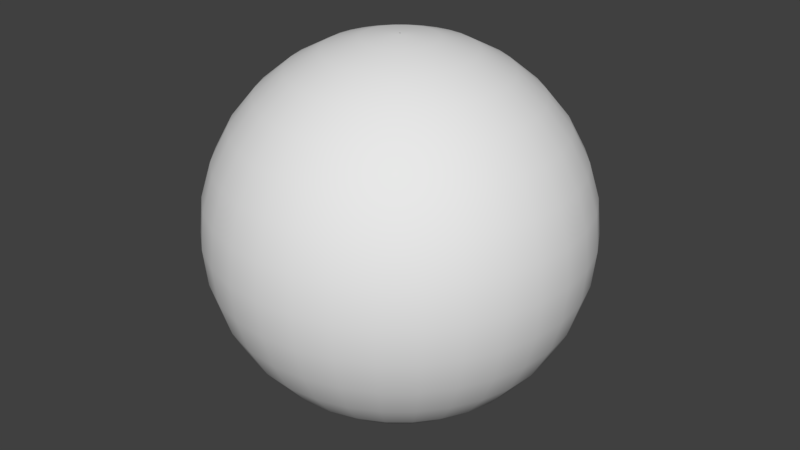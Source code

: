 # Source: another_ball.blend  (saved by Blender 2.79.0; exported with 4.5.12 LTS)
import bpy
from mathutils import Matrix  # noqa: F401  (used for matrix-valued properties, if any)

bpy.ops.wm.read_factory_settings(use_empty=True)
scene = bpy.context.scene
scene.name = 'Scene'

# ---- collections
col_collection_1 = bpy.data.collections.new('Collection 1'); scene.collection.children.link(col_collection_1)

# ---- world
world_world = bpy.data.worlds.new('World'); scene.world = world_world
world_world.color = (0.05088, 0.05088, 0.05088)
world_world.use_sun_shadow = False
world_world.sun_shadow_jitter_overblur = 0.0
world_world.cycles.sampling_method = 'MANUAL'

# ---- meshes
me_sphere = bpy.data.meshes.new('Sphere')
me_sphere.from_pydata([(0.0, 0.1951, 0.9808), (0.0, 0.3827, 0.9239), (0.0, 0.5556, 0.8315), (0.0, 0.7071, 0.7071), (0.0, 0.8315, 0.5556), (0.0, 0.9239, 0.3827), (0.0, 0.9808, 0.1951), (0.0, 1.0, 7.55e-08), (0.0, 0.9808, -0.1951), (0.0, 0.5556, -0.8315), (0.03806, 0.1913, 0.9808), (0.07466, 0.3753, 0.9239), (0.1084, 0.5449, 0.8315), (0.1379, 0.6935, 0.7071), (0.1622, 0.8155, 0.5556), (0.1802, 0.9061, 0.3827), (0.1913, 0.9619, 0.1951), (0.1951, 0.9808, 7.55e-08), (0.1913, 0.9619, -0.1951), (0.1802, 0.9061, -0.3827), (0.1622, 0.8155, -0.5556), (0.1379, 0.6935, -0.7071), (0.1084, 0.5449, -0.8315), (0.07466, 0.3753, -0.9239), (0.03806, 0.1913, -0.9808), (0.07466, 0.1802, 0.9808), (0.1464, 0.3536, 0.9239), (0.2126, 0.5133, 0.8315), (0.2706, 0.6533, 0.7071), (0.3182, 0.7682, 0.5556), (0.3536, 0.8536, 0.3827), (0.3753, 0.9061, 0.1951), (0.3827, 0.9239, 7.55e-08), (0.3753, 0.9061, -0.1951), (0.3536, 0.8536, -0.3827), (0.3182, 0.7682, -0.5556), (0.2706, 0.6533, -0.7071), (0.2126, 0.5133, -0.8315), (0.1464, 0.3536, -0.9239), (0.07466, 0.1802, -0.9808), (0.1084, 0.1622, 0.9808), (0.2126, 0.3182, 0.9239), (0.3087, 0.4619, 0.8315), (0.3928, 0.5879, 0.7071), (0.4619, 0.6913, 0.5556), (0.5133, 0.7682, 0.3827), (0.5449, 0.8155, 0.1951), (0.5556, 0.8315, 7.55e-08), (0.5449, 0.8155, -0.1951), (0.5133, 0.7682, -0.3827), (0.4619, 0.6913, -0.5556), (0.3928, 0.5879, -0.7071), (0.3087, 0.4619, -0.8315), (0.2126, 0.3182, -0.9239), (0.1084, 0.1622, -0.9808), (0.1379, 0.1379, 0.9808), (0.2706, 0.2706, 0.9239), (0.3928, 0.3928, 0.8315), (0.5, 0.5, 0.7071), (0.5879, 0.5879, 0.5556), (0.6533, 0.6533, 0.3827), (0.6935, 0.6935, 0.1951), (0.7071, 0.7071, 7.55e-08), (0.6935, 0.6935, -0.1951), (0.6533, 0.6533, -0.3827), (0.5879, 0.5879, -0.5556), (0.5, 0.5, -0.7071), (0.3928, 0.3928, -0.8315), (0.2706, 0.2706, -0.9239), (0.1379, 0.1379, -0.9808), (0.1622, 0.1084, 0.9808), (0.3182, 0.2126, 0.9239), (0.4619, 0.3087, 0.8315), (0.5879, 0.3928, 0.7071), (0.6913, 0.4619, 0.5556), (0.7682, 0.5133, 0.3827), (0.8155, 0.5449, 0.1951), (0.8315, 0.5556, 7.55e-08), (0.8155, 0.5449, -0.1951), (0.7682, 0.5133, -0.3827), (0.6913, 0.4619, -0.5556), (0.5879, 0.3928, -0.7071), (0.4619, 0.3087, -0.8315), (0.3182, 0.2126, -0.9239), (0.1622, 0.1084, -0.9808), (0.1802, 0.07466, 0.9808), (0.3536, 0.1464, 0.9239), (0.5133, 0.2126, 0.8315), (0.6533, 0.2706, 0.7071), (0.7682, 0.3182, 0.5556), (0.8536, 0.3536, 0.3827), (0.9061, 0.3753, 0.1951), (0.9239, 0.3827, 7.55e-08), (0.9061, 0.3753, -0.1951), (0.8536, 0.3536, -0.3827), (0.7682, 0.3182, -0.5556), (0.6533, 0.2706, -0.7071), (0.5133, 0.2126, -0.8315), (0.3536, 0.1464, -0.9239), (0.1802, 0.07466, -0.9808), (0.1913, 0.03806, 0.9808), (0.3753, 0.07466, 0.9239), (0.5449, 0.1084, 0.8315), (0.6935, 0.1379, 0.7071), (0.8155, 0.1622, 0.5556), (0.9061, 0.1802, 0.3827), (0.9619, 0.1913, 0.1951), (0.9808, 0.1951, 7.55e-08), (0.9619, 0.1913, -0.1951), (0.9061, 0.1802, -0.3827), (0.8155, 0.1622, -0.5556), (0.6935, 0.1379, -0.7071), (0.5449, 0.1084, -0.8315), (0.3753, 0.07466, -0.9239), (0.1913, 0.03806, -0.9808), (0.1951, -3.266e-07, 0.9808), (0.3827, -3.192e-07, 0.9239), (0.5556, -3.117e-07, 0.8315), (0.7071, -3.192e-07, 0.7071), (0.8315, -3.341e-07, 0.5556), (0.9239, -2.745e-07, 0.3827), (0.9808, -3.937e-07, 0.1951), (1.0, -3.788e-07, 7.55e-08), (0.9808, -3.937e-07, -0.1951), (0.9239, -2.298e-07, -0.3827), (0.8315, -3.341e-07, -0.5556), (0.7071, -3.192e-07, -0.7071), (0.5556, -3.415e-07, -0.8315), (0.3827, -3.043e-07, -0.9239), (0.1951, -3.08e-07, -0.9808), (0.1913, -0.03806, 0.9808), (0.3753, -0.07466, 0.9239), (0.5449, -0.1084, 0.8315), (0.6935, -0.138, 0.7071), (0.8155, -0.1622, 0.5556), (0.9061, -0.1802, 0.3827), (0.9619, -0.1913, 0.1951), (0.9808, -0.1951, 7.55e-08), (0.9619, -0.1913, -0.1951), (0.9061, -0.1802, -0.3827), (0.8155, -0.1622, -0.5556), (0.6935, -0.138, -0.7071), (0.5449, -0.1084, -0.8315), (0.3753, -0.07466, -0.9239), (0.1913, -0.03806, -0.9808), (0.1802, -0.07466, 0.9808), (0.3536, -0.1464, 0.9239), (0.5133, -0.2126, 0.8315), (0.6533, -0.2706, 0.7071), (0.7682, -0.3182, 0.5556), (0.8536, -0.3536, 0.3827), (0.9061, -0.3753, 0.1951), (0.9239, -0.3827, 7.55e-08), (0.9061, -0.3753, -0.1951), (0.8536, -0.3536, -0.3827), (0.7682, -0.3182, -0.5556), (0.6533, -0.2706, -0.7071), (0.5133, -0.2126, -0.8315), (0.3536, -0.1464, -0.9239), (0.1802, -0.07466, -0.9808), (0.1622, -0.1084, 0.9808), (0.3182, -0.2126, 0.9239), (0.4619, -0.3087, 0.8315), (0.5879, -0.3928, 0.7071), (0.6913, -0.4619, 0.5556), (0.7682, -0.5133, 0.3827), (0.8155, -0.5449, 0.1951), (0.8315, -0.5556, 7.55e-08), (0.8155, -0.5449, -0.1951), (0.7682, -0.5133, -0.3827), (0.6913, -0.4619, -0.5556), (0.5879, -0.3928, -0.7071), (0.4619, -0.3087, -0.8315), (0.3182, -0.2126, -0.9239), (0.1622, -0.1084, -0.9808), (0.1379, -0.138, 0.9808), (0.2706, -0.2706, 0.9239), (0.3928, -0.3928, 0.8315), (0.5, -0.5, 0.7071), (0.5879, -0.5879, 0.5556), (0.6533, -0.6533, 0.3827), (0.6935, -0.6935, 0.1951), (0.7071, -0.7071, 7.55e-08), (0.6935, -0.6935, -0.1951), (0.6533, -0.6533, -0.3827), (0.5879, -0.5879, -0.5556), (0.5, -0.5, -0.7071), (0.3928, -0.3928, -0.8315), (0.2706, -0.2706, -0.9239), (0.1379, -0.138, -0.9808), (0.1084, -0.1622, 0.9808), (0.2126, -0.3182, 0.9239), (0.3087, -0.4619, 0.8315), (0.3928, -0.5879, 0.7071), (0.4619, -0.6913, 0.5556), (0.5133, -0.7682, 0.3827), (0.5449, -0.8155, 0.1951), (0.5556, -0.8315, 7.55e-08), (0.5449, -0.8155, -0.1951), (0.5133, -0.7682, -0.3827), (0.4619, -0.6913, -0.5556), (0.3928, -0.5879, -0.7071), (0.3087, -0.4619, -0.8315), (0.2126, -0.3182, -0.9239), (0.1084, -0.1622, -0.9808), (0.07466, -0.1802, 0.9808), (0.1464, -0.3536, 0.9239), (0.2126, -0.5133, 0.8315), (0.2706, -0.6533, 0.7071), (0.3182, -0.7682, 0.5556), (0.3536, -0.8536, 0.3827), (0.3753, -0.9061, 0.1951), (0.3827, -0.9239, 7.55e-08), (0.3753, -0.9061, -0.1951), (0.3536, -0.8536, -0.3827), (0.3182, -0.7682, -0.5556), (0.2706, -0.6533, -0.7071), (0.2126, -0.5133, -0.8315), (0.1464, -0.3536, -0.9239), (0.07466, -0.1802, -0.9808), (0.03806, -0.1913, 0.9808), (0.07466, -0.3753, 0.9239), (0.1084, -0.5449, 0.8315), (0.1379, -0.6935, 0.7071), (0.1622, -0.8155, 0.5556), (0.1802, -0.9061, 0.3827), (0.1913, -0.9619, 0.1951), (0.1951, -0.9808, 7.55e-08), (0.1913, -0.9619, -0.1951), (0.1802, -0.9061, -0.3827), (0.1622, -0.8155, -0.5556), (0.1379, -0.6935, -0.7071), (0.1084, -0.5449, -0.8315), (0.07466, -0.3753, -0.9239), (0.03806, -0.1913, -0.9808), (-7.212e-09, -0.1951, 0.9808), (4.122e-08, -0.3827, 0.9239), (2.632e-08, -0.5556, 0.8315), (-2.584e-08, -0.7071, 0.7071), (-8.544e-08, -0.8315, 0.5556), (6.357e-08, -0.9239, 0.3827), (-8.544e-08, -0.9808, 0.1951), (-1.003e-07, -1.0, 7.55e-08), (-8.544e-08, -0.9808, -0.1951), (6.357e-08, -0.9239, -0.3827), (-8.544e-08, -0.8315, -0.5556), (-2.584e-08, -0.7071, -0.7071), (-1.094e-08, -0.5556, -0.8315), (3.964e-09, -0.3827, -0.9239), (3.964e-09, -0.1951, -0.9808), (-0.03806, -0.1913, 0.9808), (-0.07466, -0.3753, 0.9239), (-0.1084, -0.5449, 0.8315), (-0.1379, -0.6935, 0.7071), (-0.1622, -0.8155, 0.5556), (-0.1802, -0.9061, 0.3827), (-0.1913, -0.9619, 0.1951), (-0.1951, -0.9808, 7.55e-08), (-0.1913, -0.9619, -0.1951), (-0.1802, -0.9061, -0.3827), (-0.1622, -0.8155, -0.5556), (-0.1379, -0.6935, -0.7071), (-0.1084, -0.5449, -0.8315), (-0.07466, -0.3753, -0.9239), (-0.03806, -0.1913, -0.9808), (-0.07466, -0.1802, 0.9808), (-0.1464, -0.3536, 0.9239), (-0.2126, -0.5133, 0.8315), (-0.2706, -0.6533, 0.7071), (-0.3182, -0.7682, 0.5556), (-0.3536, -0.8536, 0.3827), (-0.3753, -0.9061, 0.1951), (-0.3827, -0.9239, 7.55e-08), (-0.3753, -0.9061, -0.1951), (-0.3536, -0.8536, -0.3827), (-0.3182, -0.7682, -0.5556), (-0.2706, -0.6533, -0.7071), (-0.2126, -0.5133, -0.8315), (-0.1464, -0.3536, -0.9239), (-0.07466, -0.1802, -0.9808), (-0.1084, -0.1622, 0.9808), (-0.2126, -0.3182, 0.9239), (-0.3087, -0.4619, 0.8315), (-0.3928, -0.5879, 0.7071), (-0.4619, -0.6913, 0.5556), (-0.5133, -0.7682, 0.3827), (-0.5449, -0.8155, 0.1951), (-0.5556, -0.8315, 7.55e-08), (-0.5449, -0.8155, -0.1951), (-0.5133, -0.7682, -0.3827), (-0.4619, -0.6913, -0.5556), (-0.3928, -0.5879, -0.7071), (-0.3087, -0.4619, -0.8315), (-0.2126, -0.3182, -0.9239), (-0.1084, -0.1622, -0.9808), (-0.1379, -0.138, 0.9808), (-0.2706, -0.2706, 0.9239), (-0.3928, -0.3928, 0.8315), (-0.5, -0.5, 0.7071), (-0.5879, -0.5879, 0.5556), (-0.6533, -0.6533, 0.3827), (-0.6935, -0.6935, 0.1951), (-0.7071, -0.7071, 7.55e-08), (-0.6935, -0.6935, -0.1951), (-0.6533, -0.6533, -0.3827), (-0.5879, -0.5879, -0.5556), (-0.5, -0.5, -0.7071), (-0.3928, -0.3928, -0.8315), (-0.2706, -0.2706, -0.9239), (-0.1379, -0.1379, -0.9808), (-0.1622, -0.1084, 0.9808), (-0.3182, -0.2126, 0.9239), (-0.4619, -0.3087, 0.8315), (-0.5879, -0.3928, 0.7071), (-0.6913, -0.4619, 0.5556), (-0.7682, -0.5133, 0.3827), (-0.8155, -0.5449, 0.1951), (-0.8315, -0.5556, 7.55e-08), (-0.8155, -0.5449, -0.1951), (-0.7682, -0.5133, -0.3827), (-0.6913, -0.4619, -0.5556), (-0.5879, -0.3928, -0.7071), (-0.4619, -0.3087, -0.8315), (-0.3182, -0.2126, -0.9239), (-0.1622, -0.1084, -0.9808), (-0.1802, -0.07466, 0.9808), (-0.3536, -0.1464, 0.9239), (-0.5133, -0.2126, 0.8315), (-0.6533, -0.2706, 0.7071), (-0.7682, -0.3182, 0.5556), (-0.8536, -0.3536, 0.3827), (-0.9061, -0.3753, 0.1951), (-0.9239, -0.3827, 7.55e-08), (-0.9061, -0.3753, -0.1951), (-0.8536, -0.3536, -0.3827), (-0.7682, -0.3182, -0.5556), (-0.6533, -0.2706, -0.7071), (-0.5133, -0.2126, -0.8315), (-0.3536, -0.1464, -0.9239), (-0.1802, -0.07466, -0.9808), (-0.1913, -0.03806, 0.9808), (-0.3753, -0.07466, 0.9239), (-0.5449, -0.1084, 0.8315), (-0.6935, -0.1379, 0.7071), (-0.8155, -0.1622, 0.5556), (-0.9061, -0.1802, 0.3827), (-0.9619, -0.1913, 0.1951), (-0.9808, -0.1951, 7.55e-08), (-0.9619, -0.1913, -0.1951), (-0.9061, -0.1802, -0.3827), (-0.8155, -0.1622, -0.5556), (-0.6935, -0.1379, -0.7071), (-0.5449, -0.1084, -0.8315), (-0.3753, -0.07466, -0.9239), (-0.1913, -0.03806, -0.9808), (-0.1951, -3.117e-07, 0.9808), (-0.3827, -2.819e-07, 0.9239), (-0.5556, -2.819e-07, 0.8315), (-0.7071, -1.851e-07, 0.7071), (-0.8315, -1.404e-07, 0.5556), (-0.9239, -3.192e-07, 0.3827), (-0.9808, -9.567e-08, 0.1951), (-1.0, -1.404e-07, 7.55e-08), (-0.9808, -9.567e-08, -0.1951), (-0.9239, -3.192e-07, -0.3827), (-0.8315, -1.404e-07, -0.5556), (-0.7071, -1.851e-07, -0.7071), (-0.5556, -2.596e-07, -0.8315), (-0.3827, -2.521e-07, -0.9239), (-0.1951, -3.155e-07, -0.9808), (-0.1913, 0.03806, 0.9808), (-0.3753, 0.07466, 0.9239), (-0.5449, 0.1084, 0.8315), (-0.6935, 0.1379, 0.7071), (-0.8155, 0.1622, 0.5556), (-0.9061, 0.1802, 0.3827), (-0.9619, 0.1913, 0.1951), (-0.9808, 0.1951, 7.55e-08), (-0.9619, 0.1913, -0.1951), (-0.9061, 0.1802, -0.3827), (-0.8155, 0.1622, -0.5556), (-0.6935, 0.1379, -0.7071), (-0.5449, 0.1084, -0.8315), (-0.3753, 0.07466, -0.9239), (-0.1913, 0.03806, -0.9808), (-0.1802, 0.07466, 0.9808), (-0.3536, 0.1464, 0.9239), (-0.5133, 0.2126, 0.8315), (-0.6533, 0.2706, 0.7071), (-0.7682, 0.3182, 0.5556), (-0.8536, 0.3536, 0.3827), (-0.9061, 0.3753, 0.1951), (-0.9239, 0.3827, 7.55e-08), (-0.9061, 0.3753, -0.1951), (-0.8536, 0.3536, -0.3827), (-0.7682, 0.3182, -0.5556), (-0.6533, 0.2706, -0.7071), (-0.5133, 0.2126, -0.8315), (-0.3536, 0.1464, -0.9239), (-0.1802, 0.07466, -0.9808), (-0.1622, 0.1084, 0.9808), (-0.3182, 0.2126, 0.9239), (-0.4619, 0.3087, 0.8315), (-0.5879, 0.3928, 0.7071), (-0.6913, 0.4619, 0.5556), (-0.7682, 0.5133, 0.3827), (-0.8155, 0.5449, 0.1951), (-0.8315, 0.5556, 7.55e-08), (-0.8155, 0.5449, -0.1951), (-0.7682, 0.5133, -0.3827), (-0.6913, 0.4619, -0.5556), (-0.5879, 0.3928, -0.7071), (-0.4619, 0.3087, -0.8315), (-0.3182, 0.2126, -0.9239), (-0.1622, 0.1084, -0.9808), (-0.1379, 0.1379, 0.9808), (-0.2706, 0.2706, 0.9239), (-0.3928, 0.3928, 0.8315), (-0.5, 0.5, 0.7071), (-0.5879, 0.5879, 0.5556), (-0.6533, 0.6533, 0.3827), (-0.6935, 0.6935, 0.1951), (-0.7071, 0.7071, 7.55e-08), (-0.6935, 0.6935, -0.1951), (-0.6533, 0.6533, -0.3827), (-0.5879, 0.5879, -0.5556), (-0.5, 0.5, -0.7071), (-0.3928, 0.3928, -0.8315), (-0.2706, 0.2706, -0.9239), (-0.1379, 0.1379, -0.9808), (-0.1084, 0.1622, 0.9808), (-0.2126, 0.3182, 0.9239), (-0.3087, 0.4619, 0.8315), (-0.3928, 0.5879, 0.7071), (-0.4619, 0.6913, 0.5556), (-0.5133, 0.7682, 0.3827), (-0.5449, 0.8155, 0.1951), (-0.5556, 0.8315, 7.55e-08), (-0.5449, 0.8155, -0.1951), (-0.5133, 0.7682, -0.3827), (-0.4619, 0.6913, -0.5556), (-0.3928, 0.5879, -0.7071), (-0.3087, 0.4619, -0.8315), (-0.2126, 0.3182, -0.9239), (-0.1084, 0.1622, -0.9808), (-0.07466, 0.1802, 0.9808), (-0.1464, 0.3536, 0.9239), (-0.2126, 0.5133, 0.8315), (-0.2706, 0.6533, 0.7071), (-0.3182, 0.7682, 0.5556), (-0.3536, 0.8536, 0.3827), (-0.3753, 0.9061, 0.1951), (-0.3827, 0.9239, 7.55e-08), (-0.3753, 0.9061, -0.1951), (-0.3536, 0.8536, -0.3827), (-0.3182, 0.7682, -0.5556), (-0.2706, 0.6533, -0.7071), (-0.2126, 0.5133, -0.8315), (-0.1464, 0.3536, -0.9239), (-0.07466, 0.1802, -0.9808), (-0.03806, 0.1913, 0.9808), (-0.07466, 0.3753, 0.9239), (-0.1084, 0.5449, 0.8315), (-0.1379, 0.6935, 0.7071), (-0.1622, 0.8155, 0.5556), (-0.1802, 0.9061, 0.3827), (-0.1913, 0.9619, 0.1951), (-0.1951, 0.9808, 7.55e-08), (-0.1913, 0.9619, -0.1951), (-0.1802, 0.9061, -0.3827), (-0.1622, 0.8155, -0.5556), (-0.1379, 0.6935, -0.7071), (-0.1084, 0.5449, -0.8315), (-0.07466, 0.3753, -0.9239), (-0.03806, 0.1913, -0.9808), (6.357e-08, 0.9239, -0.3827), (2.722e-07, 0.8315, -0.5556), (1.53e-07, 0.7071, -0.7071), (7.847e-08, 0.3827, -0.9239), (1.514e-08, 0.1951, -0.9808), (3.559e-08, 0.03391, 0.9998), (0.006615, 0.03326, 0.9998), (0.006615, 0.03326, -1.012), (0.01298, 0.03133, 0.9998), (0.01298, 0.03133, -1.012), (0.01884, 0.02819, 0.9998), (0.01884, 0.02819, -1.012), (0.02398, 0.02398, 0.9998), (0.02398, 0.02398, -1.012), (0.02819, 0.01884, 0.9998), (0.02819, 0.01884, -1.012), (0.03133, 0.01298, 0.9998), (0.03133, 0.01298, -1.012), (0.03326, 0.006615, 0.9998), (0.03326, 0.006615, -1.012), (0.03391, -3.149e-07, 0.9998), (0.03391, -3.117e-07, -1.012), (0.03326, -0.006616, 0.9998), (0.03326, -0.006616, -1.012), (0.03133, -0.01298, 0.9998), (0.03133, -0.01298, -1.012), (0.02819, -0.01884, 0.9998), (0.02819, -0.01884, -1.012), (0.02398, -0.02398, 0.9998), (0.02398, -0.02398, -1.012), (0.01884, -0.02819, 0.9998), (0.01884, -0.02819, -1.012), (0.01298, -0.03133, 0.9998), (0.01298, -0.03133, -1.012), (0.006615, -0.03326, 0.9998), (0.006615, -0.03326, -1.012), (3.434e-08, -0.03391, 0.9998), (3.628e-08, -0.03391, -1.012), (-0.006615, -0.03326, 0.9998), (-0.006615, -0.03326, -1.012), (-0.01298, -0.03133, 0.9998), (-0.01298, -0.03133, -1.012), (-0.01884, -0.02819, 0.9998), (-0.01884, -0.02819, -1.012), (-0.02398, -0.02398, 0.9998), (-0.02398, -0.02398, -1.012), (-0.02819, -0.01884, 0.9998), (-0.02819, -0.01884, -1.012), (-0.03133, -0.01298, 0.9998), (-0.03133, -0.01298, -1.012), (-0.03326, -0.006616, 0.9998), (-0.03326, -0.006616, -1.012), (-0.03391, -3.123e-07, 0.9998), (-0.03391, -3.13e-07, -1.012), (-0.03326, 0.006615, 0.9998), (-0.03326, 0.006615, -1.012), (-0.03133, 0.01298, 0.9998), (-0.03133, 0.01298, -1.012), (-0.02819, 0.01884, 0.9998), (-0.02819, 0.01884, -1.012), (-0.02398, 0.02398, 0.9998), (-0.02398, 0.02398, -1.012), (-0.01884, 0.02819, 0.9998), (-0.01884, 0.02819, -1.012), (-0.01298, 0.03133, 0.9998), (-0.01298, 0.03133, -1.012), (-0.006615, 0.03326, 0.9998), (-0.006615, 0.03326, -1.012), (3.822e-08, 0.03391, -1.012), (4.118e-08, 0.003271, 0.9998), (0.0006382, 0.003208, 0.9998), (0.001252, 0.003022, 0.9998), (0.001817, 0.00272, 0.9998), (0.002313, 0.002313, 0.9998), (0.00272, 0.001817, 0.9998), (0.003022, 0.001252, 0.9998), (0.003208, 0.0006379, 0.9998), (0.003271, -3.115e-07, 0.9998), (0.003208, -0.0006385, 0.9998), (0.003022, -0.001252, 0.9998), (0.00272, -0.001818, 0.9998), (0.002313, -0.002313, 0.9998), (0.001817, -0.00272, 0.9998), (0.001252, -0.003022, 0.9998), (0.0006382, -0.003209, 0.9998), (4.106e-08, -0.003272, 0.9998), (-0.0006381, -0.003209, 0.9998), (-0.001252, -0.003022, 0.9998), (-0.001817, -0.00272, 0.9998), (-0.002313, -0.002313, 0.9998), (-0.00272, -0.001818, 0.9998), (-0.003022, -0.001252, 0.9998), (-0.003208, -0.0006385, 0.9998), (-0.003271, -3.112e-07, 0.9998), (-0.003208, 0.0006379, 0.9998), (-0.003022, 0.001252, 0.9998), (-0.00272, 0.001817, 0.9998), (-0.002313, 0.002313, 0.9998), (-0.001817, 0.00272, 0.9998), (-0.001252, 0.003022, 0.9998), (-0.0006381, 0.003208, 0.9998), (0.0008126, 0.004085, -1.012), (0.001594, 0.003848, -1.012), (0.002314, 0.003463, -1.012), (0.002945, 0.002945, -1.012), (0.003463, 0.002314, -1.012), (0.003848, 0.001594, -1.012), (0.004085, 0.0008122, -1.012), (0.004165, -3.14e-07, -1.012), (0.004085, -0.0008129, -1.012), (0.003848, -0.001594, -1.012), (0.003463, -0.002314, -1.012), (0.002945, -0.002945, -1.012), (0.002314, -0.003463, -1.012), (0.001594, -0.003848, -1.012), (0.0008126, -0.004085, -1.012), (4.216e-08, -0.004165, -1.012), (-0.0008125, -0.004085, -1.012), (-0.001594, -0.003848, -1.012), (-0.002314, -0.003463, -1.012), (-0.002945, -0.002945, -1.012), (-0.003463, -0.002314, -1.012), (-0.003848, -0.001594, -1.012), (-0.004085, -0.0008129, -1.012), (-0.004165, -3.142e-07, -1.012), (-0.004085, 0.0008122, -1.012), (-0.003848, 0.001594, -1.012), (-0.003463, 0.002314, -1.012), (-0.002945, 0.002945, -1.012), (-0.002314, 0.003463, -1.012), (-0.001594, 0.003848, -1.012), (-0.0008125, 0.004085, -1.012), (4.24e-08, 0.004165, -1.012)], [], [(478, 23, 22, 9), (6, 16, 15, 5), (479, 24, 23, 478), (7, 17, 16, 6), (8, 18, 17, 7), (1, 11, 10, 0), (475, 19, 18, 8), (2, 12, 11, 1), (476, 20, 19, 475), (3, 13, 12, 2), (477, 21, 20, 476), (4, 14, 13, 3), (9, 22, 21, 477), (5, 15, 14, 4), (22, 37, 36, 21), (15, 30, 29, 14), (23, 38, 37, 22), (16, 31, 30, 15), (24, 39, 38, 23), (17, 32, 31, 16), (18, 33, 32, 17), (11, 26, 25, 10), (19, 34, 33, 18), (12, 27, 26, 11), (20, 35, 34, 19), (13, 28, 27, 12), (21, 36, 35, 20), (14, 29, 28, 13), (26, 41, 40, 25), (34, 49, 48, 33), (27, 42, 41, 26), (35, 50, 49, 34), (28, 43, 42, 27), (36, 51, 50, 35), (29, 44, 43, 28), (37, 52, 51, 36), (30, 45, 44, 29), (38, 53, 52, 37), (31, 46, 45, 30), (39, 54, 53, 38), (32, 47, 46, 31), (33, 48, 47, 32), (45, 60, 59, 44), (53, 68, 67, 52), (46, 61, 60, 45), (54, 69, 68, 53), (47, 62, 61, 46), (48, 63, 62, 47), (41, 56, 55, 40), (49, 64, 63, 48), (42, 57, 56, 41), (50, 65, 64, 49), (43, 58, 57, 42), (51, 66, 65, 50), (44, 59, 58, 43), (52, 67, 66, 51), (64, 79, 78, 63), (57, 72, 71, 56), (65, 80, 79, 64), (58, 73, 72, 57), (66, 81, 80, 65), (59, 74, 73, 58), (67, 82, 81, 66), (60, 75, 74, 59), (68, 83, 82, 67), (61, 76, 75, 60), (69, 84, 83, 68), (62, 77, 76, 61), (63, 78, 77, 62), (56, 71, 70, 55), (83, 98, 97, 82), (76, 91, 90, 75), (84, 99, 98, 83), (77, 92, 91, 76), (78, 93, 92, 77), (71, 86, 85, 70), (79, 94, 93, 78), (72, 87, 86, 71), (80, 95, 94, 79), (73, 88, 87, 72), (81, 96, 95, 80), (74, 89, 88, 73), (82, 97, 96, 81), (75, 90, 89, 74), (95, 110, 109, 94), (88, 103, 102, 87), (96, 111, 110, 95), (89, 104, 103, 88), (97, 112, 111, 96), (90, 105, 104, 89), (98, 113, 112, 97), (91, 106, 105, 90), (99, 114, 113, 98), (92, 107, 106, 91), (93, 108, 107, 92), (86, 101, 100, 85), (94, 109, 108, 93), (87, 102, 101, 86), (114, 129, 128, 113), (107, 122, 121, 106), (108, 123, 122, 107), (101, 116, 115, 100), (109, 124, 123, 108), (102, 117, 116, 101), (110, 125, 124, 109), (103, 118, 117, 102), (111, 126, 125, 110), (104, 119, 118, 103), (112, 127, 126, 111), (105, 120, 119, 104), (113, 128, 127, 112), (106, 121, 120, 105), (118, 133, 132, 117), (126, 141, 140, 125), (119, 134, 133, 118), (127, 142, 141, 126), (120, 135, 134, 119), (128, 143, 142, 127), (121, 136, 135, 120), (129, 144, 143, 128), (122, 137, 136, 121), (123, 138, 137, 122), (116, 131, 130, 115), (124, 139, 138, 123), (117, 132, 131, 116), (125, 140, 139, 124), (137, 152, 151, 136), (138, 153, 152, 137), (131, 146, 145, 130), (139, 154, 153, 138), (132, 147, 146, 131), (140, 155, 154, 139), (133, 148, 147, 132), (141, 156, 155, 140), (134, 149, 148, 133), (142, 157, 156, 141), (135, 150, 149, 134), (143, 158, 157, 142), (136, 151, 150, 135), (144, 159, 158, 143), (156, 171, 170, 155), (149, 164, 163, 148), (157, 172, 171, 156), (150, 165, 164, 149), (158, 173, 172, 157), (151, 166, 165, 150), (159, 174, 173, 158), (152, 167, 166, 151), (153, 168, 167, 152), (146, 161, 160, 145), (154, 169, 168, 153), (147, 162, 161, 146), (155, 170, 169, 154), (148, 163, 162, 147), (168, 183, 182, 167), (161, 176, 175, 160), (169, 184, 183, 168), (162, 177, 176, 161), (170, 185, 184, 169), (163, 178, 177, 162), (171, 186, 185, 170), (164, 179, 178, 163), (172, 187, 186, 171), (165, 180, 179, 164), (173, 188, 187, 172), (166, 181, 180, 165), (174, 189, 188, 173), (167, 182, 181, 166), (179, 194, 193, 178), (187, 202, 201, 186), (180, 195, 194, 179), (188, 203, 202, 187), (181, 196, 195, 180), (189, 204, 203, 188), (182, 197, 196, 181), (183, 198, 197, 182), (176, 191, 190, 175), (184, 199, 198, 183), (177, 192, 191, 176), (185, 200, 199, 184), (178, 193, 192, 177), (186, 201, 200, 185), (198, 213, 212, 197), (191, 206, 205, 190), (199, 214, 213, 198), (192, 207, 206, 191), (200, 215, 214, 199), (193, 208, 207, 192), (201, 216, 215, 200), (194, 209, 208, 193), (202, 217, 216, 201), (195, 210, 209, 194), (203, 218, 217, 202), (196, 211, 210, 195), (204, 219, 218, 203), (197, 212, 211, 196), (217, 232, 231, 216), (210, 225, 224, 209), (218, 233, 232, 217), (211, 226, 225, 210), (219, 234, 233, 218), (212, 227, 226, 211), (213, 228, 227, 212), (206, 221, 220, 205), (214, 229, 228, 213), (207, 222, 221, 206), (215, 230, 229, 214), (208, 223, 222, 207), (216, 231, 230, 215), (209, 224, 223, 208), (229, 244, 243, 228), (222, 237, 236, 221), (230, 245, 244, 229), (223, 238, 237, 222), (231, 246, 245, 230), (224, 239, 238, 223), (232, 247, 246, 231), (225, 240, 239, 224), (233, 248, 247, 232), (226, 241, 240, 225), (234, 249, 248, 233), (227, 242, 241, 226), (228, 243, 242, 227), (221, 236, 235, 220), (248, 263, 262, 247), (241, 256, 255, 240), (249, 264, 263, 248), (242, 257, 256, 241), (243, 258, 257, 242), (236, 251, 250, 235), (244, 259, 258, 243), (237, 252, 251, 236), (245, 260, 259, 244), (238, 253, 252, 237), (246, 261, 260, 245), (239, 254, 253, 238), (247, 262, 261, 246), (240, 255, 254, 239), (252, 267, 266, 251), (260, 275, 274, 259), (253, 268, 267, 252), (261, 276, 275, 260), (254, 269, 268, 253), (262, 277, 276, 261), (255, 270, 269, 254), (263, 278, 277, 262), (256, 271, 270, 255), (264, 279, 278, 263), (257, 272, 271, 256), (258, 273, 272, 257), (251, 266, 265, 250), (259, 274, 273, 258), (271, 286, 285, 270), (279, 294, 293, 278), (272, 287, 286, 271), (273, 288, 287, 272), (266, 281, 280, 265), (274, 289, 288, 273), (267, 282, 281, 266), (275, 290, 289, 274), (268, 283, 282, 267), (276, 291, 290, 275), (269, 284, 283, 268), (277, 292, 291, 276), (270, 285, 284, 269), (278, 293, 292, 277), (290, 305, 304, 289), (283, 298, 297, 282), (291, 306, 305, 290), (284, 299, 298, 283), (292, 307, 306, 291), (285, 300, 299, 284), (293, 308, 307, 292), (286, 301, 300, 285), (294, 309, 308, 293), (287, 302, 301, 286), (288, 303, 302, 287), (281, 296, 295, 280), (289, 304, 303, 288), (282, 297, 296, 281), (309, 324, 323, 308), (302, 317, 316, 301), (303, 318, 317, 302), (296, 311, 310, 295), (304, 319, 318, 303), (297, 312, 311, 296), (305, 320, 319, 304), (298, 313, 312, 297), (306, 321, 320, 305), (299, 314, 313, 298), (307, 322, 321, 306), (300, 315, 314, 299), (308, 323, 322, 307), (301, 316, 315, 300), (313, 328, 327, 312), (321, 336, 335, 320), (314, 329, 328, 313), (322, 337, 336, 321), (315, 330, 329, 314), (323, 338, 337, 322), (316, 331, 330, 315), (324, 339, 338, 323), (317, 332, 331, 316), (318, 333, 332, 317), (311, 326, 325, 310), (319, 334, 333, 318), (312, 327, 326, 311), (320, 335, 334, 319), (332, 347, 346, 331), (333, 348, 347, 332), (326, 341, 340, 325), (334, 349, 348, 333), (327, 342, 341, 326), (335, 350, 349, 334), (328, 343, 342, 327), (336, 351, 350, 335), (329, 344, 343, 328), (337, 352, 351, 336), (330, 345, 344, 329), (338, 353, 352, 337), (331, 346, 345, 330), (339, 354, 353, 338), (351, 366, 365, 350), (344, 359, 358, 343), (352, 367, 366, 351), (345, 360, 359, 344), (353, 368, 367, 352), (346, 361, 360, 345), (354, 369, 368, 353), (347, 362, 361, 346), (348, 363, 362, 347), (341, 356, 355, 340), (349, 364, 363, 348), (342, 357, 356, 341), (350, 365, 364, 349), (343, 358, 357, 342), (363, 378, 377, 362), (356, 371, 370, 355), (364, 379, 378, 363), (357, 372, 371, 356), (365, 380, 379, 364), (358, 373, 372, 357), (366, 381, 380, 365), (359, 374, 373, 358), (367, 382, 381, 366), (360, 375, 374, 359), (368, 383, 382, 367), (361, 376, 375, 360), (369, 384, 383, 368), (362, 377, 376, 361), (382, 397, 396, 381), (375, 390, 389, 374), (383, 398, 397, 382), (376, 391, 390, 375), (384, 399, 398, 383), (377, 392, 391, 376), (378, 393, 392, 377), (371, 386, 385, 370), (379, 394, 393, 378), (372, 387, 386, 371), (380, 395, 394, 379), (373, 388, 387, 372), (381, 396, 395, 380), (374, 389, 388, 373), (386, 401, 400, 385), (394, 409, 408, 393), (387, 402, 401, 386), (395, 410, 409, 394), (388, 403, 402, 387), (396, 411, 410, 395), (389, 404, 403, 388), (397, 412, 411, 396), (390, 405, 404, 389), (398, 413, 412, 397), (391, 406, 405, 390), (399, 414, 413, 398), (392, 407, 406, 391), (393, 408, 407, 392), (405, 420, 419, 404), (413, 428, 427, 412), (406, 421, 420, 405), (414, 429, 428, 413), (407, 422, 421, 406), (408, 423, 422, 407), (401, 416, 415, 400), (409, 424, 423, 408), (402, 417, 416, 401), (410, 425, 424, 409), (403, 418, 417, 402), (411, 426, 425, 410), (404, 419, 418, 403), (412, 427, 426, 411), (424, 439, 438, 423), (417, 432, 431, 416), (425, 440, 439, 424), (418, 433, 432, 417), (426, 441, 440, 425), (419, 434, 433, 418), (427, 442, 441, 426), (420, 435, 434, 419), (428, 443, 442, 427), (421, 436, 435, 420), (429, 444, 443, 428), (422, 437, 436, 421), (423, 438, 437, 422), (416, 431, 430, 415), (443, 458, 457, 442), (436, 451, 450, 435), (444, 459, 458, 443), (437, 452, 451, 436), (438, 453, 452, 437), (431, 446, 445, 430), (439, 454, 453, 438), (432, 447, 446, 431), (440, 455, 454, 439), (433, 448, 447, 432), (441, 456, 455, 440), (434, 449, 448, 433), (442, 457, 456, 441), (435, 450, 449, 434), (447, 462, 461, 446), (455, 470, 469, 454), (448, 463, 462, 447), (456, 471, 470, 455), (449, 464, 463, 448), (457, 472, 471, 456), (450, 465, 464, 449), (458, 473, 472, 457), (451, 466, 465, 450), (459, 474, 473, 458), (452, 467, 466, 451), (453, 468, 467, 452), (446, 461, 460, 445), (454, 469, 468, 453), (466, 6, 5, 465), (474, 479, 478, 473), (467, 7, 6, 466), (468, 8, 7, 467), (461, 1, 0, 460), (469, 475, 8, 468), (462, 2, 1, 461), (470, 476, 475, 469), (463, 3, 2, 462), (471, 477, 476, 470), (464, 4, 3, 463), (472, 9, 477, 471), (465, 5, 4, 464), (473, 478, 9, 472), (159, 500, 502, 174), (294, 518, 520, 309), (25, 483, 481, 10), (340, 525, 523, 325), (429, 536, 538, 444), (160, 501, 499, 145), (339, 524, 526, 354), (295, 519, 517, 280), (0, 480, 541, 460), (205, 507, 505, 190), (54, 486, 488, 69), (430, 537, 535, 415), (189, 504, 506, 204), (369, 528, 530, 384), (55, 487, 485, 40), (324, 522, 524, 339), (459, 540, 542, 474), (190, 505, 503, 175), (325, 523, 521, 310), (84, 490, 492, 99), (460, 541, 539, 445), (39, 484, 486, 54), (370, 529, 527, 355), (219, 508, 510, 234), (114, 494, 496, 129), (354, 526, 528, 369), (85, 491, 489, 70), (220, 509, 507, 205), (400, 533, 531, 385), (355, 527, 525, 340), (249, 512, 514, 264), (69, 488, 490, 84), (474, 542, 543, 479), (384, 530, 532, 399), (115, 495, 493, 100), (204, 506, 508, 219), (250, 513, 511, 235), (70, 489, 487, 55), (385, 531, 529, 370), (279, 516, 518, 294), (99, 492, 494, 114), (145, 499, 497, 130), (234, 510, 512, 249), (414, 534, 536, 429), (144, 498, 500, 159), (100, 493, 491, 85), (280, 517, 515, 265), (235, 511, 509, 220), (309, 520, 522, 324), (415, 535, 533, 400), (175, 503, 501, 160), (129, 496, 498, 144), (174, 502, 504, 189), (479, 543, 482, 24), (264, 514, 516, 279), (444, 538, 540, 459), (40, 485, 483, 25), (399, 532, 534, 414), (130, 497, 495, 115), (310, 521, 519, 295), (265, 515, 513, 250), (445, 539, 537, 430), (24, 482, 484, 39), (10, 481, 480, 0), (507, 509, 559, 558), (521, 523, 566, 565), (481, 483, 546, 545), (535, 537, 573, 572), (495, 497, 553, 552), (523, 525, 567, 566), (483, 485, 547, 546), (509, 511, 560, 559), (497, 499, 554, 553), (537, 539, 574, 573), (511, 513, 561, 560), (525, 527, 568, 567), (485, 487, 548, 547), (539, 541, 575, 574), (499, 501, 555, 554), (513, 515, 562, 561), (501, 503, 556, 555), (527, 529, 569, 568), (487, 489, 549, 548), (515, 517, 563, 562), (541, 480, 544, 575), (529, 531, 570, 569), (489, 491, 550, 549), (503, 505, 557, 556), (531, 533, 571, 570), (517, 519, 564, 563), (505, 507, 558, 557), (491, 493, 551, 550), (519, 521, 565, 564), (480, 481, 545, 544), (533, 535, 572, 571), (493, 495, 552, 551), (538, 536, 603, 604), (498, 496, 583, 584), (512, 510, 590, 591), (540, 538, 604, 605), (526, 524, 597, 598), (486, 484, 577, 578), (514, 512, 591, 592), (500, 498, 584, 585), (528, 526, 598, 599), (488, 486, 578, 579), (542, 540, 605, 606), (502, 500, 585, 586), (516, 514, 592, 593), (530, 528, 599, 600), (490, 488, 579, 580), (543, 542, 606, 607), (518, 516, 593, 594), (482, 543, 607, 576), (504, 502, 586, 587), (532, 530, 600, 601), (492, 490, 580, 581), (506, 504, 587, 588), (520, 518, 594, 595), (494, 492, 581, 582), (534, 532, 601, 602), (522, 520, 595, 596), (508, 506, 588, 589), (536, 534, 602, 603), (496, 494, 582, 583), (510, 508, 589, 590), (524, 522, 596, 597), (484, 482, 576, 577)])
me_sphere.polygons.foreach_set('use_smooth', [True] * 576)
_uv = me_sphere.uv_layers.new(name='UVMap')
_uv.uv.foreach_set('vector', [0.5, 0.124, 0.4687, 0.124, 0.4687, 0.1866, 0.5, 0.1866, 0.5, 0.5625, 0.4687, 0.5625, 0.4687, 0.6252, 0.5, 0.6252, 0.5, 0.06133, 0.4687, 0.06133, 0.4687, 0.124, 0.5, 0.124, 0.5, 0.4999, 0.4687, 0.4999, 0.4687, 0.5625, 0.5, 0.5625, 0.5, 0.4372, 0.4687, 0.4372, 0.4687, 0.4999, 0.5, 0.4999, 0.5, 0.8758, 0.4687, 0.8758, 0.4687, 0.9384, 0.5, 0.9384, 0.5, 0.3746, 0.4687, 0.3746, 0.4687, 0.4372, 0.5, 0.4372, 0.5, 0.8131, 0.4687, 0.8131, 0.4687, 0.8758, 0.5, 0.8758, 0.5, 0.3119, 0.4687, 0.3119, 0.4687, 0.3746, 0.5, 0.3746, 0.5, 0.7505, 0.4687, 0.7505, 0.4687, 0.8131, 0.5, 0.8131, 0.5, 0.2493, 0.4687, 0.2493, 0.4687, 0.3119, 0.5, 0.3119, 0.5, 0.6878, 0.4687, 0.6878, 0.4687, 0.7505, 0.5, 0.7505, 0.5, 0.1866, 0.4687, 0.1866, 0.4687, 0.2493, 0.5, 0.2493, 0.5, 0.6252, 0.4687, 0.6252, 0.4687, 0.6878, 0.5, 0.6878, 0.4687, 0.1866, 0.4375, 0.1866, 0.4375, 0.2493, 0.4687, 0.2493, 0.4687, 0.6252, 0.4375, 0.6252, 0.4375, 0.6878, 0.4687, 0.6878, 0.4687, 0.124, 0.4375, 0.124, 0.4375, 0.1866, 0.4687, 0.1866, 0.4687, 0.5625, 0.4375, 0.5625, 0.4375, 0.6252, 0.4687, 0.6252, 0.4687, 0.06133, 0.4375, 0.06133, 0.4375, 0.124, 0.4687, 0.124, 0.4687, 0.4999, 0.4375, 0.4999, 0.4375, 0.5625, 0.4687, 0.5625, 0.4687, 0.4372, 0.4375, 0.4372, 0.4375, 0.4999, 0.4687, 0.4999, 0.4687, 0.8758, 0.4375, 0.8758, 0.4375, 0.9384, 0.4687, 0.9384, 0.4687, 0.3746, 0.4375, 0.3746, 0.4375, 0.4372, 0.4687, 0.4372, 0.4687, 0.8131, 0.4375, 0.8131, 0.4375, 0.8758, 0.4687, 0.8758, 0.4687, 0.3119, 0.4375, 0.3119, 0.4375, 0.3746, 0.4687, 0.3746, 0.4687, 0.7505, 0.4375, 0.7505, 0.4375, 0.8131, 0.4687, 0.8131, 0.4687, 0.2493, 0.4375, 0.2493, 0.4375, 0.3119, 0.4687, 0.3119, 0.4687, 0.6878, 0.4375, 0.6878, 0.4375, 0.7505, 0.4687, 0.7505, 0.4375, 0.8758, 0.4062, 0.8758, 0.4062, 0.9384, 0.4375, 0.9384, 0.4375, 0.3746, 0.4062, 0.3746, 0.4062, 0.4372, 0.4375, 0.4372, 0.4375, 0.8131, 0.4062, 0.8131, 0.4062, 0.8758, 0.4375, 0.8758, 0.4375, 0.3119, 0.4062, 0.3119, 0.4062, 0.3746, 0.4375, 0.3746, 0.4375, 0.7505, 0.4062, 0.7505, 0.4062, 0.8131, 0.4375, 0.8131, 0.4375, 0.2493, 0.4062, 0.2493, 0.4062, 0.3119, 0.4375, 0.3119, 0.4375, 0.6878, 0.4062, 0.6878, 0.4062, 0.7505, 0.4375, 0.7505, 0.4375, 0.1866, 0.4062, 0.1866, 0.4062, 0.2493, 0.4375, 0.2493, 0.4375, 0.6252, 0.4062, 0.6252, 0.4062, 0.6878, 0.4375, 0.6878, 0.4375, 0.124, 0.4062, 0.124, 0.4062, 0.1866, 0.4375, 0.1866, 0.4375, 0.5625, 0.4062, 0.5625, 0.4062, 0.6252, 0.4375, 0.6252, 0.4375, 0.06133, 0.4062, 0.06133, 0.4062, 0.124, 0.4375, 0.124, 0.4375, 0.4999, 0.4062, 0.4999, 0.4062, 0.5625, 0.4375, 0.5625, 0.4375, 0.4372, 0.4062, 0.4372, 0.4062, 0.4999, 0.4375, 0.4999, 0.4062, 0.6252, 0.375, 0.6252, 0.375, 0.6878, 0.4062, 0.6878, 0.4062, 0.124, 0.375, 0.124, 0.375, 0.1866, 0.4062, 0.1866, 0.4062, 0.5625, 0.375, 0.5625, 0.375, 0.6252, 0.4062, 0.6252, 0.4062, 0.06133, 0.375, 0.06133, 0.375, 0.124, 0.4062, 0.124, 0.4062, 0.4999, 0.375, 0.4999, 0.375, 0.5625, 0.4062, 0.5625, 0.4062, 0.4372, 0.375, 0.4372, 0.375, 0.4999, 0.4062, 0.4999, 0.4062, 0.8758, 0.375, 0.8758, 0.375, 0.9384, 0.4062, 0.9384, 0.4062, 0.3746, 0.375, 0.3746, 0.375, 0.4372, 0.4062, 0.4372, 0.4062, 0.8131, 0.375, 0.8131, 0.375, 0.8758, 0.4062, 0.8758, 0.4062, 0.3119, 0.375, 0.3119, 0.375, 0.3746, 0.4062, 0.3746, 0.4062, 0.7505, 0.375, 0.7505, 0.375, 0.8131, 0.4062, 0.8131, 0.4062, 0.2493, 0.375, 0.2493, 0.375, 0.3119, 0.4062, 0.3119, 0.4062, 0.6878, 0.375, 0.6878, 0.375, 0.7505, 0.4062, 0.7505, 0.4062, 0.1866, 0.375, 0.1866, 0.375, 0.2493, 0.4062, 0.2493, 0.375, 0.3746, 0.3437, 0.3746, 0.3437, 0.4372, 0.375, 0.4372, 0.375, 0.8131, 0.3437, 0.8131, 0.3437, 0.8758, 0.375, 0.8758, 0.375, 0.3119, 0.3437, 0.3119, 0.3437, 0.3746, 0.375, 0.3746, 0.375, 0.7505, 0.3437, 0.7505, 0.3437, 0.8131, 0.375, 0.8131, 0.375, 0.2493, 0.3437, 0.2493, 0.3437, 0.3119, 0.375, 0.3119, 0.375, 0.6878, 0.3437, 0.6878, 0.3437, 0.7505, 0.375, 0.7505, 0.375, 0.1866, 0.3437, 0.1866, 0.3437, 0.2493, 0.375, 0.2493, 0.375, 0.6252, 0.3437, 0.6252, 0.3437, 0.6878, 0.375, 0.6878, 0.375, 0.124, 0.3437, 0.124, 0.3437, 0.1866, 0.375, 0.1866, 0.375, 0.5625, 0.3437, 0.5625, 0.3437, 0.6252, 0.375, 0.6252, 0.375, 0.06133, 0.3437, 0.06133, 0.3437, 0.124, 0.375, 0.124, 0.375, 0.4999, 0.3437, 0.4999, 0.3437, 0.5625, 0.375, 0.5625, 0.375, 0.4372, 0.3437, 0.4372, 0.3437, 0.4999, 0.375, 0.4999, 0.375, 0.8758, 0.3437, 0.8758, 0.3437, 0.9384, 0.375, 0.9384, 0.3437, 0.124, 0.3125, 0.124, 0.3125, 0.1866, 0.3437, 0.1866, 0.3437, 0.5625, 0.3125, 0.5625, 0.3125, 0.6252, 0.3437, 0.6252, 0.3437, 0.06133, 0.3125, 0.06133, 0.3125, 0.124, 0.3437, 0.124, 0.3437, 0.4999, 0.3125, 0.4999, 0.3125, 0.5625, 0.3437, 0.5625, 0.3437, 0.4372, 0.3125, 0.4372, 0.3125, 0.4999, 0.3437, 0.4999, 0.3437, 0.8758, 0.3125, 0.8758, 0.3125, 0.9384, 0.3437, 0.9384, 0.3437, 0.3746, 0.3125, 0.3746, 0.3125, 0.4372, 0.3437, 0.4372, 0.3437, 0.8131, 0.3125, 0.8131, 0.3125, 0.8758, 0.3437, 0.8758, 0.3437, 0.3119, 0.3125, 0.3119, 0.3125, 0.3746, 0.3437, 0.3746, 0.3437, 0.7505, 0.3125, 0.7505, 0.3125, 0.8131, 0.3437, 0.8131, 0.3437, 0.2493, 0.3125, 0.2493, 0.3125, 0.3119, 0.3437, 0.3119, 0.3437, 0.6878, 0.3125, 0.6878, 0.3125, 0.7505, 0.3437, 0.7505, 0.3437, 0.1866, 0.3125, 0.1866, 0.3125, 0.2493, 0.3437, 0.2493, 0.3437, 0.6252, 0.3125, 0.6252, 0.3125, 0.6878, 0.3437, 0.6878, 0.3125, 0.3119, 0.2812, 0.3119, 0.2812, 0.3746, 0.3125, 0.3746, 0.3125, 0.7505, 0.2812, 0.7505, 0.2812, 0.8131, 0.3125, 0.8131, 0.3125, 0.2493, 0.2812, 0.2493, 0.2812, 0.3119, 0.3125, 0.3119, 0.3125, 0.6878, 0.2812, 0.6878, 0.2812, 0.7505, 0.3125, 0.7505, 0.3125, 0.1866, 0.2812, 0.1866, 0.2812, 0.2493, 0.3125, 0.2493, 0.3125, 0.6252, 0.2812, 0.6252, 0.2812, 0.6878, 0.3125, 0.6878, 0.3125, 0.124, 0.2812, 0.124, 0.2812, 0.1866, 0.3125, 0.1866, 0.3125, 0.5625, 0.2812, 0.5625, 0.2812, 0.6252, 0.3125, 0.6252, 0.3125, 0.06133, 0.2812, 0.06133, 0.2812, 0.124, 0.3125, 0.124, 0.3125, 0.4999, 0.2812, 0.4999, 0.2812, 0.5625, 0.3125, 0.5625, 0.3125, 0.4372, 0.2812, 0.4372, 0.2812, 0.4999, 0.3125, 0.4999, 0.3125, 0.8758, 0.2812, 0.8758, 0.2812, 0.9384, 0.3125, 0.9384, 0.3125, 0.3746, 0.2812, 0.3746, 0.2812, 0.4372, 0.3125, 0.4372, 0.3125, 0.8131, 0.2812, 0.8131, 0.2812, 0.8758, 0.3125, 0.8758, 0.2812, 0.06133, 0.25, 0.06133, 0.25, 0.124, 0.2812, 0.124, 0.2812, 0.4999, 0.25, 0.4999, 0.25, 0.5625, 0.2812, 0.5625, 0.2812, 0.4372, 0.25, 0.4372, 0.25, 0.4999, 0.2812, 0.4999, 0.2812, 0.8758, 0.25, 0.8758, 0.25, 0.9384, 0.2812, 0.9384, 0.2812, 0.3746, 0.25, 0.3746, 0.25, 0.4372, 0.2812, 0.4372, 0.2812, 0.8131, 0.25, 0.8131, 0.25, 0.8758, 0.2812, 0.8758, 0.2812, 0.3119, 0.25, 0.3119, 0.25, 0.3746, 0.2812, 0.3746, 0.2812, 0.7505, 0.25, 0.7505, 0.25, 0.8131, 0.2812, 0.8131, 0.2812, 0.2493, 0.25, 0.2493, 0.25, 0.3119, 0.2812, 0.3119, 0.2812, 0.6878, 0.25, 0.6878, 0.25, 0.7505, 0.2812, 0.7505, 0.2812, 0.1866, 0.25, 0.1866, 0.25, 0.2493, 0.2812, 0.2493, 0.2812, 0.6252, 0.25, 0.6252, 0.25, 0.6878, 0.2812, 0.6878, 0.2812, 0.124, 0.25, 0.124, 0.25, 0.1866, 0.2812, 0.1866, 0.2812, 0.5625, 0.25, 0.5625, 0.25, 0.6252, 0.2812, 0.6252, 0.25, 0.7505, 0.2187, 0.7505, 0.2187, 0.8131, 0.25, 0.8131, 0.25, 0.2493, 0.2187, 0.2493, 0.2187, 0.3119, 0.25, 0.3119, 0.25, 0.6878, 0.2187, 0.6878, 0.2187, 0.7505, 0.25, 0.7505, 0.25, 0.1866, 0.2187, 0.1866, 0.2187, 0.2493, 0.25, 0.2493, 0.25, 0.6252, 0.2187, 0.6252, 0.2187, 0.6878, 0.25, 0.6878, 0.25, 0.124, 0.2187, 0.124, 0.2187, 0.1866, 0.25, 0.1866, 0.25, 0.5625, 0.2187, 0.5625, 0.2187, 0.6252, 0.25, 0.6252, 0.25, 0.06133, 0.2187, 0.06133, 0.2187, 0.124, 0.25, 0.124, 0.25, 0.4999, 0.2187, 0.4999, 0.2187, 0.5625, 0.25, 0.5625, 0.25, 0.4372, 0.2187, 0.4372, 0.2187, 0.4999, 0.25, 0.4999, 0.25, 0.8758, 0.2187, 0.8758, 0.2187, 0.9384, 0.25, 0.9384, 0.25, 0.3746, 0.2187, 0.3746, 0.2187, 0.4372, 0.25, 0.4372, 0.25, 0.8131, 0.2187, 0.8131, 0.2187, 0.8758, 0.25, 0.8758, 0.25, 0.3119, 0.2187, 0.3119, 0.2187, 0.3746, 0.25, 0.3746, 0.2187, 0.4999, 0.1875, 0.4999, 0.1875, 0.5625, 0.2187, 0.5625, 0.2187, 0.4372, 0.1875, 0.4372, 0.1875, 0.4999, 0.2187, 0.4999, 0.2187, 0.8758, 0.1875, 0.8758, 0.1875, 0.9384, 0.2187, 0.9384, 0.2187, 0.3746, 0.1875, 0.3746, 0.1875, 0.4372, 0.2187, 0.4372, 0.2187, 0.8131, 0.1875, 0.8131, 0.1875, 0.8758, 0.2187, 0.8758, 0.2187, 0.3119, 0.1875, 0.3119, 0.1875, 0.3746, 0.2187, 0.3746, 0.2187, 0.7505, 0.1875, 0.7505, 0.1875, 0.8131, 0.2187, 0.8131, 0.2187, 0.2493, 0.1875, 0.2493, 0.1875, 0.3119, 0.2187, 0.3119, 0.2187, 0.6878, 0.1875, 0.6878, 0.1875, 0.7505, 0.2187, 0.7505, 0.2187, 0.1866, 0.1875, 0.1866, 0.1875, 0.2493, 0.2187, 0.2493, 0.2187, 0.6252, 0.1875, 0.6252, 0.1875, 0.6878, 0.2187, 0.6878, 0.2187, 0.124, 0.1875, 0.124, 0.1875, 0.1866, 0.2187, 0.1866, 0.2187, 0.5625, 0.1875, 0.5625, 0.1875, 0.6252, 0.2187, 0.6252, 0.2187, 0.06133, 0.1875, 0.06133, 0.1875, 0.124, 0.2187, 0.124, 0.1875, 0.2493, 0.1562, 0.2493, 0.1562, 0.3119, 0.1875, 0.3119, 0.1875, 0.6878, 0.1562, 0.6878, 0.1562, 0.7505, 0.1875, 0.7505, 0.1875, 0.1866, 0.1562, 0.1866, 0.1562, 0.2493, 0.1875, 0.2493, 0.1875, 0.6252, 0.1562, 0.6252, 0.1562, 0.6878, 0.1875, 0.6878, 0.1875, 0.124, 0.1562, 0.124, 0.1562, 0.1866, 0.1875, 0.1866, 0.1875, 0.5625, 0.1562, 0.5625, 0.1562, 0.6252, 0.1875, 0.6252, 0.1875, 0.06133, 0.1562, 0.06133, 0.1562, 0.124, 0.1875, 0.124, 0.1875, 0.4999, 0.1562, 0.4999, 0.1562, 0.5625, 0.1875, 0.5625, 0.1875, 0.4372, 0.1562, 0.4372, 0.1562, 0.4999, 0.1875, 0.4999, 0.1875, 0.8758, 0.1562, 0.8758, 0.1562, 0.9384, 0.1875, 0.9384, 0.1875, 0.3746, 0.1562, 0.3746, 0.1562, 0.4372, 0.1875, 0.4372, 0.1875, 0.8131, 0.1562, 0.8131, 0.1562, 0.8758, 0.1875, 0.8758, 0.1875, 0.3119, 0.1562, 0.3119, 0.1562, 0.3746, 0.1875, 0.3746, 0.1875, 0.7505, 0.1562, 0.7505, 0.1562, 0.8131, 0.1875, 0.8131, 0.1562, 0.4372, 0.125, 0.4372, 0.125, 0.4999, 0.1562, 0.4999, 0.1562, 0.8758, 0.125, 0.8758, 0.125, 0.9384, 0.1562, 0.9384, 0.1562, 0.3746, 0.125, 0.3746, 0.125, 0.4372, 0.1562, 0.4372, 0.1562, 0.8131, 0.125, 0.8131, 0.125, 0.8758, 0.1562, 0.8758, 0.1562, 0.3119, 0.125, 0.3119, 0.125, 0.3746, 0.1562, 0.3746, 0.1562, 0.7505, 0.125, 0.7505, 0.125, 0.8131, 0.1562, 0.8131, 0.1562, 0.2493, 0.125, 0.2493, 0.125, 0.3119, 0.1562, 0.3119, 0.1562, 0.6878, 0.125, 0.6878, 0.125, 0.7505, 0.1562, 0.7505, 0.1562, 0.1866, 0.125, 0.1866, 0.125, 0.2493, 0.1562, 0.2493, 0.1562, 0.6252, 0.125, 0.6252, 0.125, 0.6878, 0.1562, 0.6878, 0.1562, 0.124, 0.125, 0.124, 0.125, 0.1866, 0.1562, 0.1866, 0.1562, 0.5625, 0.125, 0.5625, 0.125, 0.6252, 0.1562, 0.6252, 0.1562, 0.06133, 0.125, 0.06133, 0.125, 0.124, 0.1562, 0.124, 0.1562, 0.4999, 0.125, 0.4999, 0.125, 0.5625, 0.1562, 0.5625, 0.125, 0.6878, 0.09375, 0.6878, 0.09375, 0.7505, 0.125, 0.7505, 0.125, 0.1866, 0.09375, 0.1866, 0.09375, 0.2493, 0.125, 0.2493, 0.125, 0.6252, 0.09375, 0.6252, 0.09375, 0.6878, 0.125, 0.6878, 0.125, 0.124, 0.09375, 0.124, 0.09375, 0.1866, 0.125, 0.1866, 0.125, 0.5625, 0.09375, 0.5625, 0.09375, 0.6252, 0.125, 0.6252, 0.125, 0.06133, 0.09375, 0.06133, 0.09375, 0.124, 0.125, 0.124, 0.125, 0.4999, 0.09375, 0.4999, 0.09375, 0.5625, 0.125, 0.5625, 0.125, 0.4372, 0.09375, 0.4372, 0.09375, 0.4999, 0.125, 0.4999, 0.125, 0.8758, 0.09375, 0.8758, 0.09375, 0.9384, 0.125, 0.9384, 0.125, 0.3746, 0.09375, 0.3746, 0.09375, 0.4372, 0.125, 0.4372, 0.125, 0.8131, 0.09375, 0.8131, 0.09375, 0.8758, 0.125, 0.8758, 0.125, 0.3119, 0.09375, 0.3119, 0.09375, 0.3746, 0.125, 0.3746, 0.125, 0.7505, 0.09375, 0.7505, 0.09375, 0.8131, 0.125, 0.8131, 0.125, 0.2493, 0.09375, 0.2493, 0.09375, 0.3119, 0.125, 0.3119, 0.09375, 0.4372, 0.0625, 0.4372, 0.0625, 0.4999, 0.09375, 0.4999, 0.09375, 0.8758, 0.0625, 0.8758, 0.0625, 0.9384, 0.09375, 0.9384, 0.09375, 0.3746, 0.0625, 0.3746, 0.0625, 0.4372, 0.09375, 0.4372, 0.09375, 0.8131, 0.0625, 0.8131, 0.0625, 0.8758, 0.09375, 0.8758, 0.09375, 0.3119, 0.0625, 0.3119, 0.0625, 0.3746, 0.09375, 0.3746, 0.09375, 0.7505, 0.0625, 0.7505, 0.0625, 0.8131, 0.09375, 0.8131, 0.09375, 0.2493, 0.0625, 0.2493, 0.0625, 0.3119, 0.09375, 0.3119, 0.09375, 0.6878, 0.0625, 0.6878, 0.0625, 0.7505, 0.09375, 0.7505, 0.09375, 0.1866, 0.0625, 0.1866, 0.0625, 0.2493, 0.09375, 0.2493, 0.09375, 0.6252, 0.0625, 0.6252, 0.0625, 0.6878, 0.09375, 0.6878, 0.09375, 0.124, 0.0625, 0.124, 0.0625, 0.1866, 0.09375, 0.1866, 0.09375, 0.5625, 0.0625, 0.5625, 0.0625, 0.6252, 0.09375, 0.6252, 0.09375, 0.06133, 0.0625, 0.06133, 0.0625, 0.124, 0.09375, 0.124, 0.09375, 0.4999, 0.0625, 0.4999, 0.0625, 0.5625, 0.09375, 0.5625, 0.0625, 0.1866, 0.03125, 0.1866, 0.03125, 0.2493, 0.0625, 0.2493, 0.0625, 0.6252, 0.03125, 0.6252, 0.03125, 0.6878, 0.0625, 0.6878, 0.0625, 0.124, 0.03125, 0.124, 0.03125, 0.1866, 0.0625, 0.1866, 0.0625, 0.5625, 0.03125, 0.5625, 0.03125, 0.6252, 0.0625, 0.6252, 0.0625, 0.06133, 0.03125, 0.06133, 0.03125, 0.124, 0.0625, 0.124, 0.0625, 0.4999, 0.03125, 0.4999, 0.03125, 0.5625, 0.0625, 0.5625, 0.0625, 0.4372, 0.03125, 0.4372, 0.03125, 0.4999, 0.0625, 0.4999, 0.0625, 0.8758, 0.03125, 0.8758, 0.03125, 0.9384, 0.0625, 0.9384, 0.0625, 0.3746, 0.03125, 0.3746, 0.03125, 0.4372, 0.0625, 0.4372, 0.0625, 0.8131, 0.03125, 0.8131, 0.03125, 0.8758, 0.0625, 0.8758, 0.0625, 0.3119, 0.03125, 0.3119, 0.03125, 0.3746, 0.0625, 0.3746, 0.0625, 0.7505, 0.03125, 0.7505, 0.03125, 0.8131, 0.0625, 0.8131, 0.0625, 0.2493, 0.03125, 0.2493, 0.03125, 0.3119, 0.0625, 0.3119, 0.0625, 0.6878, 0.03125, 0.6878, 0.03125, 0.7505, 0.0625, 0.7505, 0.03125, 0.3746, 2.98e-08, 0.3746, 0.0, 0.4372, 0.03125, 0.4372, 0.03125, 0.8131, 2.98e-08, 0.8131, 2.98e-08, 0.8758, 0.03125, 0.8758, 0.03125, 0.3119, 0.0, 0.3119, 2.98e-08, 0.3746, 0.03125, 0.3746, 0.03125, 0.7505, 0.0, 0.7505, 2.98e-08, 0.8131, 0.03125, 0.8131, 0.03125, 0.2493, 0.0, 0.2493, 0.0, 0.3119, 0.03125, 0.3119, 0.03125, 0.6878, 0.0, 0.6878, 0.0, 0.7505, 0.03125, 0.7505, 0.03125, 0.1866, 0.0, 0.1866, 0.0, 0.2493, 0.03125, 0.2493, 0.03125, 0.6252, 2.98e-08, 0.6252, 0.0, 0.6878, 0.03125, 0.6878, 0.03125, 0.124, 0.0, 0.124, 0.0, 0.1866, 0.03125, 0.1866, 0.03125, 0.5625, 0.0, 0.5625, 2.98e-08, 0.6252, 0.03125, 0.6252, 0.03125, 0.06133, 0.0, 0.06133, 0.0, 0.124, 0.03125, 0.124, 0.03125, 0.4999, 0.0, 0.4999, 0.0, 0.5625, 0.03125, 0.5625, 0.03125, 0.4372, 0.0, 0.4372, 0.0, 0.4999, 0.03125, 0.4999, 0.03125, 0.8758, 2.98e-08, 0.8758, 0.0, 0.9384, 0.03125, 0.9384, 1.0, 0.124, 0.9687, 0.124, 0.9687, 0.1866, 1.0, 0.1866, 1.0, 0.5625, 0.9687, 0.5625, 0.9687, 0.6252, 1.0, 0.6252, 1.0, 0.06133, 0.9687, 0.06133, 0.9687, 0.124, 1.0, 0.124, 1.0, 0.4999, 0.9687, 0.4999, 0.9687, 0.5625, 1.0, 0.5625, 1.0, 0.4372, 0.9687, 0.4372, 0.9687, 0.4999, 1.0, 0.4999, 1.0, 0.8758, 0.9687, 0.8758, 0.9687, 0.9384, 1.0, 0.9384, 1.0, 0.3746, 0.9687, 0.3746, 0.9687, 0.4372, 1.0, 0.4372, 1.0, 0.8131, 0.9687, 0.8131, 0.9687, 0.8758, 1.0, 0.8758, 1.0, 0.3119, 0.9687, 0.3119, 0.9687, 0.3746, 1.0, 0.3746, 1.0, 0.7505, 0.9687, 0.7505, 0.9687, 0.8131, 1.0, 0.8131, 1.0, 0.2493, 0.9687, 0.2493, 0.9687, 0.3119, 1.0, 0.3119, 1.0, 0.6878, 0.9687, 0.6878, 0.9687, 0.7505, 1.0, 0.7505, 1.0, 0.1866, 0.9687, 0.1866, 0.9687, 0.2493, 1.0, 0.2493, 1.0, 0.6252, 0.9687, 0.6252, 0.9687, 0.6878, 1.0, 0.6878, 0.9687, 0.8131, 0.9375, 0.8131, 0.9375, 0.8758, 0.9687, 0.8758, 0.9687, 0.3119, 0.9375, 0.3119, 0.9375, 0.3746, 0.9687, 0.3746, 0.9687, 0.7505, 0.9375, 0.7505, 0.9375, 0.8131, 0.9687, 0.8131, 0.9687, 0.2493, 0.9375, 0.2493, 0.9375, 0.3119, 0.9687, 0.3119, 0.9687, 0.6878, 0.9375, 0.6878, 0.9375, 0.7505, 0.9687, 0.7505, 0.9687, 0.1866, 0.9375, 0.1866, 0.9375, 0.2493, 0.9687, 0.2493, 0.9687, 0.6252, 0.9375, 0.6252, 0.9375, 0.6878, 0.9687, 0.6878, 0.9687, 0.124, 0.9375, 0.124, 0.9375, 0.1866, 0.9687, 0.1866, 0.9687, 0.5625, 0.9375, 0.5625, 0.9375, 0.6252, 0.9687, 0.6252, 0.9687, 0.06133, 0.9375, 0.06133, 0.9375, 0.124, 0.9687, 0.124, 0.9687, 0.4999, 0.9375, 0.4999, 0.9375, 0.5625, 0.9687, 0.5625, 0.9687, 0.4372, 0.9375, 0.4372, 0.9375, 0.4999, 0.9687, 0.4999, 0.9687, 0.8758, 0.9375, 0.8758, 0.9375, 0.9384, 0.9687, 0.9384, 0.9687, 0.3746, 0.9375, 0.3746, 0.9375, 0.4372, 0.9687, 0.4372, 0.9375, 0.5625, 0.9062, 0.5625, 0.9062, 0.6252, 0.9375, 0.6252, 0.9375, 0.06133, 0.9062, 0.06133, 0.9062, 0.124, 0.9375, 0.124, 0.9375, 0.4999, 0.9062, 0.4999, 0.9062, 0.5625, 0.9375, 0.5625, 0.9375, 0.4372, 0.9062, 0.4372, 0.9062, 0.4999, 0.9375, 0.4999, 0.9375, 0.8758, 0.9062, 0.8758, 0.9062, 0.9384, 0.9375, 0.9384, 0.9375, 0.3746, 0.9062, 0.3746, 0.9062, 0.4372, 0.9375, 0.4372, 0.9375, 0.8131, 0.9062, 0.8131, 0.9062, 0.8758, 0.9375, 0.8758, 0.9375, 0.3119, 0.9062, 0.3119, 0.9062, 0.3746, 0.9375, 0.3746, 0.9375, 0.7505, 0.9062, 0.7505, 0.9062, 0.8131, 0.9375, 0.8131, 0.9375, 0.2493, 0.9062, 0.2493, 0.9062, 0.3119, 0.9375, 0.3119, 0.9375, 0.6878, 0.9062, 0.6878, 0.9062, 0.7505, 0.9375, 0.7505, 0.9375, 0.1866, 0.9062, 0.1866, 0.9062, 0.2493, 0.9375, 0.2493, 0.9375, 0.6252, 0.9062, 0.6252, 0.9062, 0.6878, 0.9375, 0.6878, 0.9375, 0.124, 0.9062, 0.124, 0.9062, 0.1866, 0.9375, 0.1866, 0.9062, 0.3119, 0.875, 0.3119, 0.875, 0.3746, 0.9062, 0.3746, 0.9062, 0.7505, 0.875, 0.7505, 0.875, 0.8131, 0.9062, 0.8131, 0.9062, 0.2493, 0.875, 0.2493, 0.875, 0.3119, 0.9062, 0.3119, 0.9062, 0.6878, 0.875, 0.6878, 0.875, 0.7505, 0.9062, 0.7505, 0.9062, 0.1866, 0.875, 0.1866, 0.875, 0.2493, 0.9062, 0.2493, 0.9062, 0.6252, 0.875, 0.6252, 0.875, 0.6878, 0.9062, 0.6878, 0.9062, 0.124, 0.875, 0.124, 0.875, 0.1866, 0.9062, 0.1866, 0.9062, 0.5625, 0.875, 0.5625, 0.875, 0.6252, 0.9062, 0.6252, 0.9062, 0.06133, 0.875, 0.06133, 0.875, 0.124, 0.9062, 0.124, 0.9062, 0.4999, 0.875, 0.4999, 0.875, 0.5625, 0.9062, 0.5625, 0.9062, 0.4372, 0.875, 0.4372, 0.875, 0.4999, 0.9062, 0.4999, 0.9062, 0.8758, 0.875, 0.8758, 0.875, 0.9384, 0.9062, 0.9384, 0.9062, 0.3746, 0.875, 0.3746, 0.875, 0.4372, 0.9062, 0.4372, 0.9062, 0.8131, 0.875, 0.8131, 0.875, 0.8758, 0.9062, 0.8758, 0.875, 0.06133, 0.8437, 0.06133, 0.8437, 0.124, 0.875, 0.124, 0.875, 0.4999, 0.8437, 0.4999, 0.8437, 0.5625, 0.875, 0.5625, 0.875, 0.4372, 0.8437, 0.4372, 0.8437, 0.4999, 0.875, 0.4999, 0.875, 0.8758, 0.8437, 0.8758, 0.8437, 0.9384, 0.875, 0.9384, 0.875, 0.3746, 0.8437, 0.3746, 0.8437, 0.4372, 0.875, 0.4372, 0.875, 0.8131, 0.8437, 0.8131, 0.8437, 0.8758, 0.875, 0.8758, 0.875, 0.3119, 0.8437, 0.3119, 0.8437, 0.3746, 0.875, 0.3746, 0.875, 0.7505, 0.8437, 0.7505, 0.8437, 0.8131, 0.875, 0.8131, 0.875, 0.2493, 0.8437, 0.2493, 0.8437, 0.3119, 0.875, 0.3119, 0.875, 0.6878, 0.8437, 0.6878, 0.8437, 0.7505, 0.875, 0.7505, 0.875, 0.1866, 0.8437, 0.1866, 0.8437, 0.2493, 0.875, 0.2493, 0.875, 0.6252, 0.8437, 0.6252, 0.8437, 0.6878, 0.875, 0.6878, 0.875, 0.124, 0.8437, 0.124, 0.8437, 0.1866, 0.875, 0.1866, 0.875, 0.5625, 0.8437, 0.5625, 0.8437, 0.6252, 0.875, 0.6252, 0.8437, 0.7505, 0.8125, 0.7505, 0.8125, 0.8131, 0.8437, 0.8131, 0.8437, 0.2493, 0.8125, 0.2493, 0.8125, 0.3119, 0.8437, 0.3119, 0.8437, 0.6878, 0.8125, 0.6878, 0.8125, 0.7505, 0.8437, 0.7505, 0.8437, 0.1866, 0.8125, 0.1866, 0.8125, 0.2493, 0.8437, 0.2493, 0.8437, 0.6252, 0.8125, 0.6252, 0.8125, 0.6878, 0.8437, 0.6878, 0.8437, 0.124, 0.8125, 0.124, 0.8125, 0.1866, 0.8437, 0.1866, 0.8437, 0.5625, 0.8125, 0.5625, 0.8125, 0.6252, 0.8437, 0.6252, 0.8437, 0.06133, 0.8125, 0.06133, 0.8125, 0.124, 0.8437, 0.124, 0.8437, 0.4999, 0.8125, 0.4999, 0.8125, 0.5625, 0.8437, 0.5625, 0.8437, 0.4372, 0.8125, 0.4372, 0.8125, 0.4999, 0.8437, 0.4999, 0.8437, 0.8758, 0.8125, 0.8758, 0.8125, 0.9384, 0.8437, 0.9384, 0.8437, 0.3746, 0.8125, 0.3746, 0.8125, 0.4372, 0.8437, 0.4372, 0.8437, 0.8131, 0.8125, 0.8131, 0.8125, 0.8758, 0.8437, 0.8758, 0.8437, 0.3119, 0.8125, 0.3119, 0.8125, 0.3746, 0.8437, 0.3746, 0.8125, 0.4999, 0.7812, 0.4999, 0.7812, 0.5625, 0.8125, 0.5625, 0.8125, 0.4372, 0.7812, 0.4372, 0.7812, 0.4999, 0.8125, 0.4999, 0.8125, 0.8758, 0.7812, 0.8758, 0.7812, 0.9384, 0.8125, 0.9384, 0.8125, 0.3746, 0.7812, 0.3746, 0.7812, 0.4372, 0.8125, 0.4372, 0.8125, 0.8131, 0.7812, 0.8131, 0.7812, 0.8758, 0.8125, 0.8758, 0.8125, 0.3119, 0.7812, 0.3119, 0.7812, 0.3746, 0.8125, 0.3746, 0.8125, 0.7505, 0.7812, 0.7505, 0.7812, 0.8131, 0.8125, 0.8131, 0.8125, 0.2493, 0.7812, 0.2493, 0.7812, 0.3119, 0.8125, 0.3119, 0.8125, 0.6878, 0.7812, 0.6878, 0.7812, 0.7505, 0.8125, 0.7505, 0.8125, 0.1866, 0.7812, 0.1866, 0.7812, 0.2493, 0.8125, 0.2493, 0.8125, 0.6252, 0.7812, 0.6252, 0.7812, 0.6878, 0.8125, 0.6878, 0.8125, 0.124, 0.7812, 0.124, 0.7812, 0.1866, 0.8125, 0.1866, 0.8125, 0.5625, 0.7812, 0.5625, 0.7812, 0.6252, 0.8125, 0.6252, 0.8125, 0.06133, 0.7812, 0.06133, 0.7812, 0.124, 0.8125, 0.124, 0.7812, 0.2493, 0.75, 0.2493, 0.75, 0.3119, 0.7812, 0.3119, 0.7812, 0.6878, 0.75, 0.6878, 0.75, 0.7505, 0.7812, 0.7505, 0.7812, 0.1866, 0.75, 0.1866, 0.75, 0.2493, 0.7812, 0.2493, 0.7812, 0.6252, 0.75, 0.6252, 0.75, 0.6878, 0.7812, 0.6878, 0.7812, 0.124, 0.75, 0.124, 0.75, 0.1866, 0.7812, 0.1866, 0.7812, 0.5625, 0.75, 0.5625, 0.75, 0.6252, 0.7812, 0.6252, 0.7812, 0.06133, 0.75, 0.06133, 0.75, 0.124, 0.7812, 0.124, 0.7812, 0.4999, 0.75, 0.4999, 0.75, 0.5625, 0.7812, 0.5625, 0.7812, 0.4372, 0.75, 0.4372, 0.75, 0.4999, 0.7812, 0.4999, 0.7812, 0.8758, 0.75, 0.8758, 0.75, 0.9384, 0.7812, 0.9384, 0.7812, 0.3746, 0.75, 0.3746, 0.75, 0.4372, 0.7812, 0.4372, 0.7812, 0.8131, 0.75, 0.8131, 0.75, 0.8758, 0.7812, 0.8758, 0.7812, 0.3119, 0.75, 0.3119, 0.75, 0.3746, 0.7812, 0.3746, 0.7812, 0.7505, 0.75, 0.7505, 0.75, 0.8131, 0.7812, 0.8131, 0.75, 0.4372, 0.7187, 0.4372, 0.7187, 0.4999, 0.75, 0.4999, 0.75, 0.8758, 0.7187, 0.8758, 0.7187, 0.9384, 0.75, 0.9384, 0.75, 0.3746, 0.7187, 0.3746, 0.7187, 0.4372, 0.75, 0.4372, 0.75, 0.8131, 0.7187, 0.8131, 0.7187, 0.8758, 0.75, 0.8758, 0.75, 0.3119, 0.7187, 0.3119, 0.7187, 0.3746, 0.75, 0.3746, 0.75, 0.7505, 0.7187, 0.7505, 0.7187, 0.8131, 0.75, 0.8131, 0.75, 0.2493, 0.7187, 0.2493, 0.7187, 0.3119, 0.75, 0.3119, 0.75, 0.6878, 0.7187, 0.6878, 0.7187, 0.7505, 0.75, 0.7505, 0.75, 0.1866, 0.7187, 0.1866, 0.7187, 0.2493, 0.75, 0.2493, 0.75, 0.6252, 0.7187, 0.6252, 0.7187, 0.6878, 0.75, 0.6878, 0.75, 0.124, 0.7187, 0.124, 0.7187, 0.1866, 0.75, 0.1866, 0.75, 0.5625, 0.7187, 0.5625, 0.7187, 0.6252, 0.75, 0.6252, 0.75, 0.06133, 0.7187, 0.06133, 0.7187, 0.124, 0.75, 0.124, 0.75, 0.4999, 0.7187, 0.4999, 0.7187, 0.5625, 0.75, 0.5625, 0.7187, 0.1866, 0.6875, 0.1866, 0.6875, 0.2493, 0.7187, 0.2493, 0.7187, 0.6252, 0.6875, 0.6252, 0.6875, 0.6878, 0.7187, 0.6878, 0.7187, 0.124, 0.6875, 0.124, 0.6875, 0.1866, 0.7187, 0.1866, 0.7187, 0.5625, 0.6875, 0.5625, 0.6875, 0.6252, 0.7187, 0.6252, 0.7187, 0.06133, 0.6875, 0.06133, 0.6875, 0.124, 0.7187, 0.124, 0.7187, 0.4999, 0.6875, 0.4999, 0.6875, 0.5625, 0.7187, 0.5625, 0.7187, 0.4372, 0.6875, 0.4372, 0.6875, 0.4999, 0.7187, 0.4999, 0.7187, 0.8758, 0.6875, 0.8758, 0.6875, 0.9384, 0.7187, 0.9384, 0.7187, 0.3746, 0.6875, 0.3746, 0.6875, 0.4372, 0.7187, 0.4372, 0.7187, 0.8131, 0.6875, 0.8131, 0.6875, 0.8758, 0.7187, 0.8758, 0.7187, 0.3119, 0.6875, 0.3119, 0.6875, 0.3746, 0.7187, 0.3746, 0.7187, 0.7505, 0.6875, 0.7505, 0.6875, 0.8131, 0.7187, 0.8131, 0.7187, 0.2493, 0.6875, 0.2493, 0.6875, 0.3119, 0.7187, 0.3119, 0.7187, 0.6878, 0.6875, 0.6878, 0.6875, 0.7505, 0.7187, 0.7505, 0.6875, 0.8758, 0.6562, 0.8758, 0.6562, 0.9384, 0.6875, 0.9384, 0.6875, 0.3746, 0.6562, 0.3746, 0.6562, 0.4372, 0.6875, 0.4372, 0.6875, 0.8131, 0.6562, 0.8131, 0.6562, 0.8758, 0.6875, 0.8758, 0.6875, 0.3119, 0.6562, 0.3119, 0.6562, 0.3746, 0.6875, 0.3746, 0.6875, 0.7505, 0.6562, 0.7505, 0.6562, 0.8131, 0.6875, 0.8131, 0.6875, 0.2493, 0.6562, 0.2493, 0.6562, 0.3119, 0.6875, 0.3119, 0.6875, 0.6878, 0.6562, 0.6878, 0.6562, 0.7505, 0.6875, 0.7505, 0.6875, 0.1866, 0.6562, 0.1866, 0.6562, 0.2493, 0.6875, 0.2493, 0.6875, 0.6252, 0.6562, 0.6252, 0.6562, 0.6878, 0.6875, 0.6878, 0.6875, 0.124, 0.6562, 0.124, 0.6562, 0.1866, 0.6875, 0.1866, 0.6875, 0.5625, 0.6562, 0.5625, 0.6562, 0.6252, 0.6875, 0.6252, 0.6875, 0.06133, 0.6562, 0.06133, 0.6562, 0.124, 0.6875, 0.124, 0.6875, 0.4999, 0.6562, 0.4999, 0.6562, 0.5625, 0.6875, 0.5625, 0.6875, 0.4372, 0.6562, 0.4372, 0.6562, 0.4999, 0.6875, 0.4999, 0.6562, 0.6252, 0.625, 0.6252, 0.625, 0.6878, 0.6562, 0.6878, 0.6562, 0.124, 0.625, 0.124, 0.625, 0.1866, 0.6562, 0.1866, 0.6562, 0.5625, 0.625, 0.5625, 0.625, 0.6252, 0.6562, 0.6252, 0.6562, 0.06133, 0.625, 0.06133, 0.625, 0.124, 0.6562, 0.124, 0.6562, 0.4999, 0.625, 0.4999, 0.625, 0.5625, 0.6562, 0.5625, 0.6562, 0.4372, 0.625, 0.4372, 0.625, 0.4999, 0.6562, 0.4999, 0.6562, 0.8758, 0.625, 0.8758, 0.625, 0.9384, 0.6562, 0.9384, 0.6562, 0.3746, 0.625, 0.3746, 0.625, 0.4372, 0.6562, 0.4372, 0.6562, 0.8131, 0.625, 0.8131, 0.625, 0.8758, 0.6562, 0.8758, 0.6562, 0.3119, 0.625, 0.3119, 0.625, 0.3746, 0.6562, 0.3746, 0.6562, 0.7505, 0.625, 0.7505, 0.625, 0.8131, 0.6562, 0.8131, 0.6562, 0.2493, 0.625, 0.2493, 0.625, 0.3119, 0.6562, 0.3119, 0.6562, 0.6878, 0.625, 0.6878, 0.625, 0.7505, 0.6562, 0.7505, 0.6562, 0.1866, 0.625, 0.1866, 0.625, 0.2493, 0.6562, 0.2493, 0.625, 0.3746, 0.5937, 0.3746, 0.5937, 0.4372, 0.625, 0.4372, 0.625, 0.8131, 0.5937, 0.8131, 0.5937, 0.8758, 0.625, 0.8758, 0.625, 0.3119, 0.5937, 0.3119, 0.5937, 0.3746, 0.625, 0.3746, 0.625, 0.7505, 0.5937, 0.7505, 0.5937, 0.8131, 0.625, 0.8131, 0.625, 0.2493, 0.5937, 0.2493, 0.5937, 0.3119, 0.625, 0.3119, 0.625, 0.6878, 0.5937, 0.6878, 0.5937, 0.7505, 0.625, 0.7505, 0.625, 0.1866, 0.5937, 0.1866, 0.5937, 0.2493, 0.625, 0.2493, 0.625, 0.6252, 0.5937, 0.6252, 0.5937, 0.6878, 0.625, 0.6878, 0.625, 0.124, 0.5937, 0.124, 0.5937, 0.1866, 0.625, 0.1866, 0.625, 0.5625, 0.5937, 0.5625, 0.5937, 0.6252, 0.625, 0.6252, 0.625, 0.06133, 0.5937, 0.06133, 0.5937, 0.124, 0.625, 0.124, 0.625, 0.4999, 0.5937, 0.4999, 0.5937, 0.5625, 0.625, 0.5625, 0.625, 0.4372, 0.5937, 0.4372, 0.5937, 0.4999, 0.625, 0.4999, 0.625, 0.8758, 0.5937, 0.8758, 0.5937, 0.9384, 0.625, 0.9384, 0.5937, 0.124, 0.5625, 0.124, 0.5625, 0.1866, 0.5937, 0.1866, 0.5937, 0.5625, 0.5625, 0.5625, 0.5625, 0.6252, 0.5937, 0.6252, 0.5937, 0.06133, 0.5625, 0.06133, 0.5625, 0.124, 0.5937, 0.124, 0.5937, 0.4999, 0.5625, 0.4999, 0.5625, 0.5625, 0.5937, 0.5625, 0.5937, 0.4372, 0.5625, 0.4372, 0.5625, 0.4999, 0.5937, 0.4999, 0.5937, 0.8758, 0.5625, 0.8758, 0.5625, 0.9384, 0.5937, 0.9384, 0.5937, 0.3746, 0.5625, 0.3746, 0.5625, 0.4372, 0.5937, 0.4372, 0.5937, 0.8131, 0.5625, 0.8131, 0.5625, 0.8758, 0.5937, 0.8758, 0.5937, 0.3119, 0.5625, 0.3119, 0.5625, 0.3746, 0.5937, 0.3746, 0.5937, 0.7505, 0.5625, 0.7505, 0.5625, 0.8131, 0.5937, 0.8131, 0.5937, 0.2493, 0.5625, 0.2493, 0.5625, 0.3119, 0.5937, 0.3119, 0.5937, 0.6878, 0.5625, 0.6878, 0.5625, 0.7505, 0.5937, 0.7505, 0.5937, 0.1866, 0.5625, 0.1866, 0.5625, 0.2493, 0.5937, 0.2493, 0.5937, 0.6252, 0.5625, 0.6252, 0.5625, 0.6878, 0.5937, 0.6878, 0.5625, 0.8131, 0.5312, 0.8131, 0.5312, 0.8758, 0.5625, 0.8758, 0.5625, 0.3119, 0.5312, 0.3119, 0.5312, 0.3746, 0.5625, 0.3746, 0.5625, 0.7505, 0.5312, 0.7505, 0.5312, 0.8131, 0.5625, 0.8131, 0.5625, 0.2493, 0.5312, 0.2493, 0.5312, 0.3119, 0.5625, 0.3119, 0.5625, 0.6878, 0.5312, 0.6878, 0.5312, 0.7505, 0.5625, 0.7505, 0.5625, 0.1866, 0.5312, 0.1866, 0.5312, 0.2493, 0.5625, 0.2493, 0.5625, 0.6252, 0.5312, 0.6252, 0.5312, 0.6878, 0.5625, 0.6878, 0.5625, 0.124, 0.5312, 0.124, 0.5312, 0.1866, 0.5625, 0.1866, 0.5625, 0.5625, 0.5312, 0.5625, 0.5312, 0.6252, 0.5625, 0.6252, 0.5625, 0.06133, 0.5312, 0.06133, 0.5312, 0.124, 0.5625, 0.124, 0.5625, 0.4999, 0.5312, 0.4999, 0.5312, 0.5625, 0.5625, 0.5625, 0.5625, 0.4372, 0.5312, 0.4372, 0.5312, 0.4999, 0.5625, 0.4999, 0.5625, 0.8758, 0.5312, 0.8758, 0.5312, 0.9384, 0.5625, 0.9384, 0.5625, 0.3746, 0.5312, 0.3746, 0.5312, 0.4372, 0.5625, 0.4372, 0.5312, 0.5625, 0.5, 0.5625, 0.5, 0.6252, 0.5312, 0.6252, 0.5312, 0.06133, 0.5, 0.06133, 0.5, 0.124, 0.5312, 0.124, 0.5312, 0.4999, 0.5, 0.4999, 0.5, 0.5625, 0.5312, 0.5625, 0.5312, 0.4372, 0.5, 0.4372, 0.5, 0.4999, 0.5312, 0.4999, 0.5312, 0.8758, 0.5, 0.8758, 0.5, 0.9384, 0.5312, 0.9384, 0.5312, 0.3746, 0.5, 0.3746, 0.5, 0.4372, 0.5312, 0.4372, 0.5312, 0.8131, 0.5, 0.8131, 0.5, 0.8758, 0.5312, 0.8758, 0.5312, 0.3119, 0.5, 0.3119, 0.5, 0.3746, 0.5312, 0.3746, 0.5312, 0.7505, 0.5, 0.7505, 0.5, 0.8131, 0.5312, 0.8131, 0.5312, 0.2493, 0.5, 0.2493, 0.5, 0.3119, 0.5312, 0.3119, 0.5312, 0.6878, 0.5, 0.6878, 0.5, 0.7505, 0.5312, 0.7505, 0.5312, 0.1866, 0.5, 0.1866, 0.5, 0.2493, 0.5312, 0.2493, 0.5312, 0.6252, 0.5, 0.6252, 0.5, 0.6878, 0.5312, 0.6878, 0.5312, 0.124, 0.5, 0.124, 0.5, 0.1866, 0.5312, 0.1866, 0.1875, 0.06133, 0.1875, 0.009379, 0.1562, 0.009379, 0.1562, 0.06133, 0.9062, 0.06133, 0.9062, 0.009379, 0.875, 0.009379, 0.875, 0.06133, 0.4375, 0.9384, 0.4375, 0.9902, 0.4687, 0.9902, 0.4687, 0.9384, 0.7812, 0.9384, 0.7812, 0.9902, 0.8125, 0.9902, 0.8125, 0.9384, 0.625, 0.06133, 0.625, 0.009379, 0.5937, 0.009379, 0.5937, 0.06133, 0.1562, 0.9384, 0.1562, 0.9902, 0.1875, 0.9902, 0.1875, 0.9384, 0.8125, 0.06133, 0.8125, 0.009379, 0.7812, 0.009379, 0.7812, 0.06133, 0.875, 0.9384, 0.875, 0.9902, 0.9062, 0.9902, 0.9062, 0.9384, 0.5, 0.9384, 0.5, 0.9902, 0.5312, 0.9902, 0.5312, 0.9384, 0.0625, 0.9384, 0.0625, 0.9902, 0.09375, 0.9902, 0.09375, 0.9384, 0.4062, 0.06133, 0.4062, 0.009379, 0.375, 0.009379, 0.375, 0.06133, 0.5937, 0.9384, 0.5937, 0.9902, 0.625, 0.9902, 0.625, 0.9384, 0.125, 0.06133, 0.125, 0.009379, 0.09375, 0.009379, 0.09375, 0.06133, 0.75, 0.06133, 0.75, 0.009379, 0.7187, 0.009379, 0.7187, 0.06133, 0.375, 0.9384, 0.375, 0.9902, 0.4062, 0.9902, 0.4062, 0.9384, 0.8437, 0.06133, 0.8437, 0.009379, 0.8125, 0.009379, 0.8125, 0.06133, 0.5625, 0.06133, 0.5625, 0.009379, 0.5312, 0.009379, 0.5312, 0.06133, 0.09375, 0.9384, 0.09375, 0.9902, 0.125, 0.9902, 0.125, 0.9384, 0.8125, 0.9384, 0.8125, 0.9902, 0.8437, 0.9902, 0.8437, 0.9384, 0.3437, 0.06133, 0.3437, 0.009379, 0.3125, 0.009379, 0.3125, 0.06133, 0.5312, 0.9384, 0.5312, 0.9902, 0.5625, 0.9902, 0.5625, 0.9384, 0.4375, 0.06133, 0.4375, 0.009379, 0.4062, 0.009379, 0.4062, 0.06133, 0.7187, 0.9384, 0.7187, 0.9902, 0.75, 0.9902, 0.75, 0.9384, 0.0625, 0.06133, 0.0625, 0.009379, 0.03125, 0.009379, 0.03125, 0.06133, 0.2812, 0.06133, 0.2812, 0.009379, 0.25, 0.009379, 0.25, 0.06133, 0.7812, 0.06133, 0.7812, 0.009379, 0.75, 0.009379, 0.75, 0.06133, 0.3125, 0.9384, 0.3125, 0.9902, 0.3437, 0.9902, 0.3437, 0.9384, 0.03125, 0.9384, 0.03125, 0.9902, 0.0625, 0.9902, 0.0625, 0.9384, 0.6562, 0.9384, 0.6562, 0.9902, 0.6875, 0.9902, 0.6875, 0.9384, 0.75, 0.9384, 0.75, 0.9902, 0.7812, 0.9902, 0.7812, 0.9384, 1.0, 0.06133, 1.0, 0.009379, 0.9687, 0.009379, 0.9687, 0.06133, 0.375, 0.06133, 0.375, 0.009379, 0.3437, 0.009379, 0.3437, 0.06133, 0.5312, 0.06133, 0.5312, 0.009379, 0.5, 0.009379, 0.5, 0.06133, 0.7187, 0.06133, 0.7187, 0.009379, 0.6875, 0.009379, 0.6875, 0.06133, 0.25, 0.9384, 0.25, 0.9902, 0.2812, 0.9902, 0.2812, 0.9384, 0.09375, 0.06133, 0.09375, 0.009379, 0.0625, 0.009379, 0.0625, 0.06133, 0.9687, 0.9384, 0.9687, 0.9902, 1.0, 0.9902, 1.0, 0.9384, 0.3437, 0.9384, 0.3437, 0.9902, 0.375, 0.9902, 0.375, 0.9384, 0.6875, 0.9384, 0.6875, 0.9902, 0.7187, 0.9902, 0.7187, 0.9384, 0.9375, 0.06133, 0.9375, 0.009379, 0.9062, 0.009379, 0.9062, 0.06133, 0.3125, 0.06133, 0.3125, 0.009379, 0.2812, 0.009379, 0.2812, 0.06133, 0.1875, 0.9384, 0.1875, 0.9902, 0.2187, 0.9902, 0.2187, 0.9384, 0.03125, 0.06133, 0.03125, 0.009379, 1.788e-07, 0.009379, 0.0, 0.06133, 0.6562, 0.06133, 0.6562, 0.009379, 0.625, 0.009379, 0.625, 0.06133, 0.2187, 0.06133, 0.2187, 0.009379, 0.1875, 0.009379, 0.1875, 0.06133, 0.2812, 0.9384, 0.2812, 0.9902, 0.3125, 0.9902, 0.3125, 0.9384, 0.9062, 0.9384, 0.9062, 0.9902, 0.9375, 0.9902, 0.9375, 0.9384, 0.0, 0.9384, 1.788e-07, 0.9902, 0.03125, 0.9902, 0.03125, 0.9384, 0.875, 0.06133, 0.875, 0.009379, 0.8437, 0.009379, 0.8437, 0.06133, 0.625, 0.9384, 0.625, 0.9902, 0.6562, 0.9902, 0.6562, 0.9384, 0.125, 0.9384, 0.125, 0.9902, 0.1562, 0.9902, 0.1562, 0.9384, 0.25, 0.06133, 0.25, 0.009379, 0.2187, 0.009379, 0.2187, 0.06133, 0.1562, 0.06133, 0.1562, 0.009379, 0.125, 0.009379, 0.125, 0.06133, 0.5, 0.06133, 0.5, 0.009379, 0.4687, 0.009379, 0.4687, 0.06133, 0.9687, 0.06133, 0.9687, 0.009379, 0.9375, 0.009379, 0.9375, 0.06133, 0.5937, 0.06133, 0.5937, 0.009379, 0.5625, 0.009379, 0.5625, 0.06133, 0.4062, 0.9384, 0.4062, 0.9902, 0.4375, 0.9902, 0.4375, 0.9384, 0.6875, 0.06133, 0.6875, 0.009379, 0.6562, 0.009379, 0.6562, 0.06133, 0.2187, 0.9384, 0.2187, 0.9902, 0.25, 0.9902, 0.25, 0.9384, 0.8437, 0.9384, 0.8437, 0.9902, 0.875, 0.9902, 0.875, 0.9384, 0.9375, 0.9384, 0.9375, 0.9902, 0.9687, 0.9902, 0.9687, 0.9384, 0.5625, 0.9384, 0.5625, 0.9902, 0.5937, 0.9902, 0.5937, 0.9384, 0.4687, 0.06133, 0.4687, 0.009379, 0.4375, 0.009379, 0.4375, 0.06133, 0.4687, 0.9384, 0.4687, 0.9902, 0.5, 0.9902, 0.5, 0.9384, 0.0625, 0.9902, 0.03125, 0.9902, 0.03125, 1.0, 0.0625, 1.0, 0.8437, 0.9902, 0.8125, 0.9902, 0.8125, 1.0, 0.8438, 1.0, 0.4687, 0.9902, 0.4375, 0.9902, 0.4375, 1.0, 0.4687, 1.0, 0.625, 0.9902, 0.5937, 0.9902, 0.5938, 1.0, 0.625, 1.0, 0.25, 0.9902, 0.2187, 0.9902, 0.2187, 1.0, 0.25, 1.0, 0.8125, 0.9902, 0.7812, 0.9902, 0.7813, 1.0, 0.8125, 1.0, 0.4375, 0.9902, 0.4062, 0.9902, 0.4062, 1.0, 0.4375, 1.0, 0.03125, 0.9902, 1.788e-07, 0.9902, 1.997e-06, 1.0, 0.03125, 1.0, 0.2187, 0.9902, 0.1875, 0.9902, 0.1875, 1.0, 0.2187, 1.0, 0.5937, 0.9902, 0.5625, 0.9902, 0.5625, 1.0, 0.5938, 1.0, 1.0, 0.9902, 0.9687, 0.9902, 0.9688, 1.0, 1.0, 1.0, 0.7812, 0.9902, 0.75, 0.9902, 0.75, 1.0, 0.7813, 1.0, 0.4062, 0.9902, 0.375, 0.9902, 0.375, 1.0, 0.4062, 1.0, 0.5625, 0.9902, 0.5312, 0.9902, 0.5312, 1.0, 0.5625, 1.0, 0.1875, 0.9902, 0.1562, 0.9902, 0.1562, 1.0, 0.1875, 1.0, 0.9687, 0.9902, 0.9375, 0.9902, 0.9375, 1.0, 0.9688, 1.0, 0.1562, 0.9902, 0.125, 0.9902, 0.125, 1.0, 0.1562, 1.0, 0.75, 0.9902, 0.7187, 0.9902, 0.7188, 1.0, 0.75, 1.0, 0.375, 0.9902, 0.3437, 0.9902, 0.3437, 1.0, 0.375, 1.0, 0.9375, 0.9902, 0.9062, 0.9902, 0.9063, 1.0, 0.9375, 1.0, 0.5312, 0.9902, 0.5, 0.9902, 0.5, 1.0, 0.5312, 1.0, 0.7187, 0.9902, 0.6875, 0.9902, 0.6875, 1.0, 0.7188, 1.0, 0.3437, 0.9902, 0.3125, 0.9902, 0.3125, 1.0, 0.3437, 1.0, 0.125, 0.9902, 0.09375, 0.9902, 0.09374, 1.0, 0.125, 1.0, 0.6875, 0.9902, 0.6562, 0.9902, 0.6563, 1.0, 0.6875, 1.0, 0.9062, 0.9902, 0.875, 0.9902, 0.875, 1.0, 0.9063, 1.0, 0.09375, 0.9902, 0.0625, 0.9902, 0.0625, 1.0, 0.09374, 1.0, 0.3125, 0.9902, 0.2812, 0.9902, 0.2812, 1.0, 0.3125, 1.0, 0.875, 0.9902, 0.8437, 0.9902, 0.8438, 1.0, 0.875, 1.0, 0.5, 0.9902, 0.4687, 0.9902, 0.4687, 1.0, 0.5, 1.0, 0.6562, 0.9902, 0.625, 0.9902, 0.625, 1.0, 0.6563, 1.0, 0.2812, 0.9902, 0.25, 0.9902, 0.25, 1.0, 0.2812, 1.0, 0.5937, 0.009379, 0.625, 0.009379, 0.625, 0.0, 0.5938, 0.0, 0.2187, 0.009379, 0.25, 0.009379, 0.25, 0.0, 0.2187, 0.0, 1.788e-07, 0.009379, 0.03125, 0.009379, 0.03125, 0.0, 1.639e-06, 0.0, 0.5625, 0.009379, 0.5937, 0.009379, 0.5938, 0.0, 0.5625, 0.0, 0.7812, 0.009379, 0.8125, 0.009379, 0.8125, 0.0, 0.7813, 0.0, 0.4062, 0.009379, 0.4375, 0.009379, 0.4375, 0.0, 0.4062, 0.0, 0.9687, 0.009379, 1.0, 0.009379, 1.0, 0.0, 0.9688, 0.0, 0.1875, 0.009379, 0.2187, 0.009379, 0.2187, 0.0, 0.1875, 0.0, 0.75, 0.009379, 0.7812, 0.009379, 0.7813, 0.0, 0.75, 0.0, 0.375, 0.009379, 0.4062, 0.009379, 0.4062, 0.0, 0.375, 0.0, 0.5312, 0.009379, 0.5625, 0.009379, 0.5625, 0.0, 0.5312, 0.0, 0.1562, 0.009379, 0.1875, 0.009379, 0.1875, 0.0, 0.1562, 0.0, 0.9375, 0.009379, 0.9687, 0.009379, 0.9688, 0.0, 0.9375, 0.0, 0.7187, 0.009379, 0.75, 0.009379, 0.75, 0.0, 0.7188, 0.0, 0.3437, 0.009379, 0.375, 0.009379, 0.375, 0.0, 0.3437, 0.0, 0.5, 0.009379, 0.5312, 0.009379, 0.5312, 0.0, 0.5, 0.0, 0.9062, 0.009379, 0.9375, 0.009379, 0.9375, 0.0, 0.9063, 0.0, 0.4687, 0.009379, 0.5, 0.009379, 0.5, 0.0, 0.4687, 0.0, 0.125, 0.009379, 0.1562, 0.009379, 0.1562, 0.0, 0.125, 0.0, 0.6875, 0.009379, 0.7187, 0.009379, 0.7188, 0.0, 0.6875, 0.0, 0.3125, 0.009379, 0.3437, 0.009379, 0.3437, 0.0, 0.3125, 0.0, 0.09375, 0.009379, 0.125, 0.009379, 0.125, 0.0, 0.09374, 0.0, 0.875, 0.009379, 0.9062, 0.009379, 0.9063, 0.0, 0.875, 0.0, 0.2812, 0.009379, 0.3125, 0.009379, 0.3125, 0.0, 0.2812, 0.0, 0.6562, 0.009379, 0.6875, 0.009379, 0.6875, 0.0, 0.6563, 0.0, 0.8437, 0.009379, 0.875, 0.009379, 0.875, 0.0, 0.8438, 0.0, 0.0625, 0.009379, 0.09375, 0.009379, 0.09374, 0.0, 0.0625, 0.0, 0.625, 0.009379, 0.6562, 0.009379, 0.6563, 0.0, 0.625, 0.0, 0.25, 0.009379, 0.2812, 0.009379, 0.2812, 0.0, 0.25, 0.0, 0.03125, 0.009379, 0.0625, 0.009379, 0.0625, 0.0, 0.03125, 0.0, 0.8125, 0.009379, 0.8437, 0.009379, 0.8438, 0.0, 0.8125, 0.0, 0.4375, 0.009379, 0.4687, 0.009379, 0.4687, 0.0, 0.4375, 0.0])
me_sphere.use_remesh_preserve_volume = False
me_sphere.use_remesh_preserve_attributes = False
me_sphere.use_mirror_vertex_groups = False
me_sphere.update()

# ---- objects
ob_sphere = bpy.data.objects.new('Sphere', me_sphere)

# ---- transforms, parenting, visibility, modifiers, constraints
ob_sphere.location = (0.0, 0.0, 0.0)
ob_sphere.lineart.crease_threshold = 0.0

# ---- collection membership
col_collection_1.objects.link(ob_sphere)

# ---- scene / render settings (as saved in the file)
scene.frame_start = 1; scene.frame_end = 250; scene.frame_set(1)
scene.render.engine = 'BLENDER_EEVEE_NEXT'
scene.render.resolution_percentage = 50
scene.render.dither_intensity = 0.0
scene.cycles.use_denoising = False
scene.cycles.samples = 128
scene.cycles.sampling_pattern = 'TABULATED_SOBOL'
scene.cycles.use_adaptive_sampling = False
scene.cycles.use_light_tree = False
scene.cycles.blur_glossy = 0.0
scene.cycles.sample_clamp_indirect = 0.0
scene.view_settings.view_transform = 'Standard'
bpy.context.view_layer.update()

# ---- added for rendering (the .blend has no active camera and no usable light): camera, sun
cam_auto = bpy.data.cameras.new('AutoCamera')
cam_auto.lens = 50.0
cam_auto.sensor_width = 36.0
cam_auto.clip_end = 1000.0
ob_auto_camera = bpy.data.objects.new('AutoCamera', cam_auto)
scene.collection.objects.link(ob_auto_camera)
ob_auto_camera.location = (3.21112, -3.85335, 2.56303)
ob_auto_camera.rotation_euler = (1.09748, -7.21219e-08, 0.694738)
scene.camera = ob_auto_camera
light_auto_sun = bpy.data.lights.new('AutoSun', 'SUN')
light_auto_sun.energy = 3.0
light_auto_sun.angle = 0.0523599
ob_auto_sun = bpy.data.objects.new('AutoSun', light_auto_sun)
scene.collection.objects.link(ob_auto_sun)
ob_auto_sun.rotation_euler = (0.872665, 0.174533, 0.523599)
bpy.context.view_layer.update()
